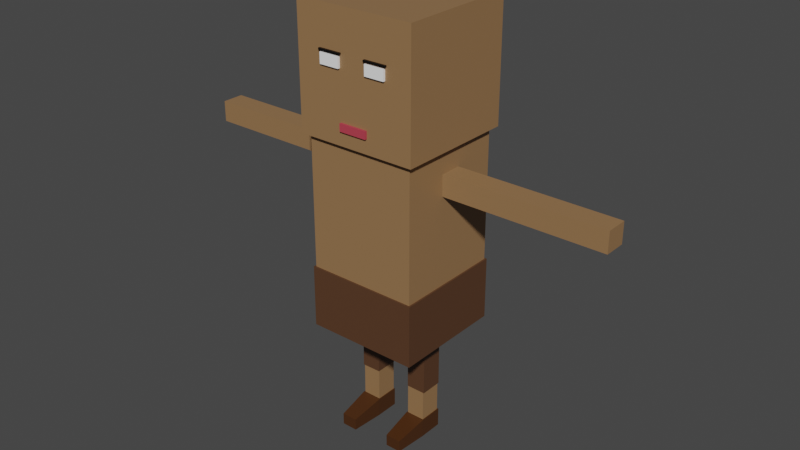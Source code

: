 # Source: Humanoid.blend  (saved by Blender 3.0.42; exported with 4.5.12 LTS)
import bpy
from mathutils import Matrix  # noqa: F401  (used for matrix-valued properties, if any)

bpy.ops.wm.read_factory_settings(use_empty=True)
scene = bpy.context.scene
scene.name = 'Scene'

# ---- collections
col_collection = bpy.data.collections.new('Collection'); scene.collection.children.link(col_collection)

# ---- materials (node trees are filled in below, after node groups)
mat_skin = bpy.data.materials.new('Skin')
mat_skin.alpha_threshold = 0.0
mat_skin.use_transparent_shadow = False
mat_skin.line_color = (0.0, 0.0, 0.0, 1.0)
mat_shoe = bpy.data.materials.new('Shoe')
mat_shoe.alpha_threshold = 0.0
mat_shoe.use_transparent_shadow = False
mat_shoe.line_color = (0.0, 0.0, 0.0, 1.0)
mat_eyes = bpy.data.materials.new('Eyes')
mat_eyes.alpha_threshold = 0.0
mat_eyes.use_transparent_shadow = False
mat_eyes.line_color = (0.0, 0.0, 0.0, 1.0)
mat_hair = bpy.data.materials.new('Hair')
mat_hair.use_transparent_shadow = False
mat_mouth = bpy.data.materials.new('Mouth')
mat_mouth.use_transparent_shadow = False
mat_trousers = bpy.data.materials.new('Trousers')
mat_trousers.use_transparent_shadow = False

# ---- material node trees
mat_skin.use_nodes = True; mat_skin.node_tree.nodes.clear()
_N = mat_skin.node_tree.nodes; _L = mat_skin.node_tree.links
n0 = _N.new('ShaderNodeOutputMaterial'); n0.name = 'Material Output'; n0.location = (300, 300)
n1 = _N.new('ShaderNodeBsdfPrincipled'); n1.name = 'Principled BSDF'; n1.location = (10, 300)
n1.distribution = 'GGX'
n1.subsurface_method = 'BURLEY'
n1.inputs[0].default_value = (0.3032, 0.1684, 0.07614, 1.0)
n1.inputs[2].default_value = 0.4
n1.inputs[3].default_value = 1.45
n1.inputs[27].default_value = (0.0, 0.0, 0.0, 1.0)
n1.inputs[28].default_value = 1.0
_L.new(n1.outputs[0], n0.inputs[0])
n0.is_active_output = True
mat_shoe.use_nodes = True; mat_shoe.node_tree.nodes.clear()
_N = mat_shoe.node_tree.nodes; _L = mat_shoe.node_tree.links
n0 = _N.new('ShaderNodeOutputMaterial'); n0.name = 'Material Output'; n0.location = (300, 300)
n1 = _N.new('ShaderNodeBsdfPrincipled'); n1.name = 'Principled BSDF'; n1.location = (10, 300)
n1.distribution = 'GGX'
n1.subsurface_method = 'BURLEY'
n1.inputs[0].default_value = (0.0668, 0.02357, 0.005738, 1.0)
n1.inputs[2].default_value = 0.4
n1.inputs[3].default_value = 1.45
n1.inputs[27].default_value = (0.0, 0.0, 0.0, 1.0)
n1.inputs[28].default_value = 1.0
_L.new(n1.outputs[0], n0.inputs[0])
n0.is_active_output = True
mat_eyes.use_nodes = True; mat_eyes.node_tree.nodes.clear()
_N = mat_eyes.node_tree.nodes; _L = mat_eyes.node_tree.links
n0 = _N.new('ShaderNodeOutputMaterial'); n0.name = 'Material Output'; n0.location = (300, 300)
n1 = _N.new('ShaderNodeBsdfPrincipled'); n1.name = 'Principled BSDF'; n1.location = (10, 300)
n1.distribution = 'GGX'
n1.subsurface_method = 'BURLEY'
n1.inputs[0].default_value = (1.0, 1.0, 1.0, 1.0)
n1.inputs[2].default_value = 0.4
n1.inputs[3].default_value = 1.45
n1.inputs[27].default_value = (0.0, 0.0, 0.0, 1.0)
n1.inputs[28].default_value = 1.0
_L.new(n1.outputs[0], n0.inputs[0])
n0.is_active_output = True
mat_hair.use_nodes = True; mat_hair.node_tree.nodes.clear()
_N = mat_hair.node_tree.nodes; _L = mat_hair.node_tree.links
n0 = _N.new('ShaderNodeBsdfPrincipled'); n0.name = 'Principled BSDF'; n0.location = (10, 300)
n0.distribution = 'GGX'
n0.subsurface_method = 'RANDOM_WALK_SKIN'
n0.inputs[0].default_value = (0.0, 0.0, 0.0, 1.0)
n0.inputs[3].default_value = 1.45
n0.inputs[27].default_value = (0.0, 0.0, 0.0, 1.0)
n0.inputs[28].default_value = 1.0
n1 = _N.new('ShaderNodeOutputMaterial'); n1.name = 'Material Output'; n1.location = (300, 300)
_L.new(n0.outputs[0], n1.inputs[0])
n1.is_active_output = True
mat_mouth.use_nodes = True; mat_mouth.node_tree.nodes.clear()
_N = mat_mouth.node_tree.nodes; _L = mat_mouth.node_tree.links
n0 = _N.new('ShaderNodeBsdfPrincipled'); n0.name = 'Principled BSDF'; n0.location = (10, 300)
n0.distribution = 'GGX'
n0.subsurface_method = 'RANDOM_WALK_SKIN'
n0.inputs[0].default_value = (0.5071, 0.05205, 0.07807, 1.0)
n0.inputs[3].default_value = 1.45
n0.inputs[27].default_value = (0.0, 0.0, 0.0, 1.0)
n0.inputs[28].default_value = 1.0
n1 = _N.new('ShaderNodeOutputMaterial'); n1.name = 'Material Output'; n1.location = (300, 300)
_L.new(n0.outputs[0], n1.inputs[0])
n1.is_active_output = True
mat_trousers.use_nodes = True; mat_trousers.node_tree.nodes.clear()
_N = mat_trousers.node_tree.nodes; _L = mat_trousers.node_tree.links
n0 = _N.new('ShaderNodeBsdfPrincipled'); n0.name = 'Principled BSDF'; n0.location = (10, 300)
n0.distribution = 'GGX'
n0.subsurface_method = 'RANDOM_WALK_SKIN'
n0.inputs[0].default_value = (0.09531, 0.04231, 0.01938, 1.0)
n0.inputs[3].default_value = 1.45
n0.inputs[27].default_value = (0.0, 0.0, 0.0, 1.0)
n0.inputs[28].default_value = 1.0
n1 = _N.new('ShaderNodeOutputMaterial'); n1.name = 'Material Output'; n1.location = (300, 300)
_L.new(n0.outputs[0], n1.inputs[0])
n1.is_active_output = True

# ---- world
world_world = bpy.data.worlds.new('World'); scene.world = world_world
world_world.use_nodes = True; world_world.node_tree.nodes.clear()
_N = world_world.node_tree.nodes; _L = world_world.node_tree.links
n0 = _N.new('ShaderNodeOutputWorld'); n0.name = 'World Output'; n0.location = (300, 300)
n1 = _N.new('ShaderNodeBackground'); n1.name = 'Background'; n1.location = (10, 300)
n1.inputs[0].default_value = (0.05088, 0.05088, 0.05088, 1.0)
_L.new(n1.outputs[0], n0.inputs[0])
n0.is_active_output = True
world_world.color = (0.05088, 0.05088, 0.05088)
world_world.use_sun_shadow = False
world_world.sun_shadow_jitter_overblur = 0.0

# ---- meshes
me_cube_011 = bpy.data.meshes.new('Cube.011')
me_cube_011.from_pydata([(0.3296, -0.5822, 2.944), (0.1356, -0.5822, 2.944), (0.3296, 0.5822, 4.109), (0.1356, 0.5822, 4.109), (0.5822, -0.5822, 2.944), (0.5822, -0.5822, 4.109), (0.5822, 0.5822, 2.944), (0.5822, 0.5822, 4.109), (0.3296, 0.5822, 2.944), (0.1356, 0.5822, 2.944), (0.3296, -0.5822, 4.109), (0.1356, -0.5822, 4.109), (0.5822, 0.5822, 3.151), (0.5822, -0.5822, 3.151), (0.3296, -0.5822, 3.151), (0.1356, -0.5822, 3.151), (0.1356, 0.5822, 3.151), (0.3296, 0.5822, 3.151), (0.5822, 0.5822, 3.08), (0.5822, -0.5822, 3.08), (0.3296, -0.5822, 3.08), (0.1356, -0.5822, 3.08), (0.1356, 0.5822, 3.08), (0.3296, 0.5822, 3.08), (0.5822, 0.5822, 3.606), (0.5822, -0.5822, 3.606), (0.3296, -0.5822, 3.606), (0.1356, -0.5822, 3.606), (0.1356, 0.5822, 3.606), (0.3296, 0.5822, 3.606), (0.5822, 0.5822, 3.707), (0.5822, -0.5822, 3.707), (0.3296, -0.5822, 3.707), (0.1356, -0.5822, 3.707), (0.1356, 0.5822, 3.707), (0.3296, 0.5822, 3.707), (0.3296, -0.5822, 3.707), (0.3296, -0.5822, 3.606), (0.1356, -0.5822, 3.707), (0.1356, -0.5822, 3.606), (0.5822, 0.5822, 3.72), (0.5822, -0.5822, 3.72), (0.3436, -0.5822, 3.72), (0.1229, -0.5822, 3.72), (0.1356, 0.5822, 3.72), (0.3296, 0.5822, 3.72), (0.5822, 0.5822, 3.736), (0.5822, -0.5822, 3.736), (0.3436, -0.5822, 3.736), (0.1229, -0.5822, 3.736), (0.1356, 0.5822, 3.736), (0.3296, 0.5822, 3.736), (0.3436, -0.6045, 3.72), (0.1229, -0.6045, 3.72), (0.5297, -0.5297, 1.07), (0.5297, -0.5297, 2.944), (0.5297, 0.5297, 1.07), (0.5297, 0.5297, 2.944), (0.1766, 0.5297, 2.944), (0.3531, 0.5297, 2.944), (0.1766, -0.5297, 1.07), (0.3531, -0.5297, 1.07), (0.3531, 0.5297, 1.07), (0.1766, 0.5297, 1.07), (0.3531, -0.5297, 2.944), (0.1766, -0.5297, 2.944), (0.5297, -0.3178, 1.07), (0.5297, -0.1059, 1.07), (0.5297, 0.1059, 1.07), (0.5297, 0.3178, 1.07), (0.5297, 0.3178, 2.944), (0.5297, 0.1059, 2.944), (0.5297, -0.1059, 2.944), (0.5297, -0.3178, 2.944), (0.3531, 0.3178, 2.944), (0.3531, 0.1059, 2.944), (0.3531, -0.1059, 2.944), (0.3531, -0.3178, 2.944), (0.1766, 0.3178, 2.944), (0.1766, 0.1059, 2.944), (0.1766, -0.1059, 2.944), (0.1766, -0.3178, 2.944), (0.1766, 0.3178, 1.07), (0.1766, 0.1059, 1.07), (0.1766, -0.1059, 1.07), (0.1766, -0.3178, 1.07), (0.3531, 0.3178, 1.07), (0.3531, 0.1059, 1.07), (0.3531, -0.1059, 1.07), (0.3531, -0.3178, 1.07), (0.1766, 0.1059, 0.1721), (0.1766, -0.1059, 0.1721), (0.3531, 0.1059, 0.1721), (0.3531, -0.1059, 0.1721), (0.5297, 0.5297, 2.722), (0.5297, -0.5297, 2.722), (0.3531, -0.5297, 2.722), (0.1766, -0.5297, 2.722), (0.1766, 0.5297, 2.722), (0.3531, 0.5297, 2.722), (0.5297, 0.3178, 2.722), (0.5297, 0.1059, 2.722), (0.5297, -0.1059, 2.722), (0.5297, -0.3178, 2.722), (0.5297, 0.5297, 2.523), (0.5297, -0.5297, 2.523), (0.3531, -0.5297, 2.523), (0.1766, -0.5297, 2.523), (0.1766, 0.5297, 2.523), (0.3531, 0.5297, 2.523), (0.5297, 0.3178, 2.523), (0.5297, 0.1059, 2.523), (0.5297, -0.1059, 2.523), (0.5297, -0.3178, 2.523), (2.081, 0.1059, 2.722), (2.081, -0.1059, 2.722), (2.081, 0.1059, 2.523), (2.081, -0.1059, 2.523), (1.305, 0.1059, 2.722), (1.305, 0.1059, 2.523), (1.305, -0.1059, 2.722), (1.305, -0.1059, 2.523), (1.922, 0.1059, 2.722), (1.922, -0.1059, 2.722), (1.922, -0.1059, 2.523), (1.922, 0.1059, 2.523), (0.3531, 0.1059, 0.4913), (0.1766, 0.1059, 0.4913), (0.1766, -0.1059, 0.4913), (0.3531, -0.1059, 0.4913), (-0.3296, -0.5822, 2.944), (-0.1356, -0.5822, 2.944), (-0.3296, 0.5822, 4.109), (-0.1356, 0.5822, 4.109), (-0.5822, -0.5822, 2.944), (-0.5822, -0.5822, 4.109), (-0.5822, 0.5822, 2.944), (-0.5822, 0.5822, 4.109), (0.0, 0.5822, 2.944), (0.0, 0.5822, 4.109), (0.0, -0.5822, 2.944), (0.0, -0.5822, 4.109), (-0.3296, 0.5822, 2.944), (-0.1356, 0.5822, 2.944), (-0.3296, -0.5822, 4.109), (-0.1356, -0.5822, 4.109), (-0.5822, 0.5822, 3.151), (-0.5822, -0.5822, 3.151), (0.0, -0.5822, 3.151), (0.0, 0.5822, 3.151), (-0.3296, -0.5822, 3.151), (-0.1356, -0.5822, 3.151), (-0.1356, 0.5822, 3.151), (-0.3296, 0.5822, 3.151), (-0.5822, 0.5822, 3.08), (-0.5822, -0.5822, 3.08), (0.0, -0.5822, 3.08), (0.0, 0.5822, 3.08), (-0.3296, -0.5822, 3.08), (-0.1356, -0.5822, 3.08), (-0.1356, 0.5822, 3.08), (-0.3296, 0.5822, 3.08), (-0.5822, 0.5822, 3.606), (-0.5822, -0.5822, 3.606), (0.0, -0.5822, 3.606), (0.0, 0.5822, 3.606), (-0.3296, -0.5822, 3.606), (-0.1356, -0.5822, 3.606), (-0.1356, 0.5822, 3.606), (-0.3296, 0.5822, 3.606), (-0.5822, 0.5822, 3.707), (-0.5822, -0.5822, 3.707), (0.0, -0.5822, 3.707), (0.0, 0.5822, 3.707), (-0.3296, -0.5822, 3.707), (-0.1356, -0.5822, 3.707), (-0.1356, 0.5822, 3.707), (-0.3296, 0.5822, 3.707), (-0.3296, -0.5822, 3.707), (-0.3296, -0.5822, 3.606), (-0.1356, -0.5822, 3.707), (-0.1356, -0.5822, 3.606), (-0.5822, 0.5822, 3.72), (-0.5822, -0.5822, 3.72), (0.0, -0.5822, 3.72), (0.0, 0.5822, 3.72), (-0.3436, -0.5822, 3.72), (-0.1229, -0.5822, 3.72), (-0.1356, 0.5822, 3.72), (-0.3296, 0.5822, 3.72), (-0.5822, 0.5822, 3.736), (-0.5822, -0.5822, 3.736), (0.0, -0.5822, 3.736), (0.0, 0.5822, 3.736), (-0.3436, -0.5822, 3.736), (-0.1229, -0.5822, 3.736), (-0.1356, 0.5822, 3.736), (-0.3296, 0.5822, 3.736), (-0.5297, -0.5297, 1.07), (-0.5297, -0.5297, 2.944), (-0.5297, 0.5297, 1.07), (-0.5297, 0.5297, 2.944), (0.0, 0.5297, 1.07), (0.0, 0.5297, 2.944), (0.0, -0.5297, 1.07), (0.0, -0.5297, 2.944), (-0.1766, 0.5297, 2.944), (-0.3531, 0.5297, 2.944), (-0.1766, -0.5297, 1.07), (-0.3531, -0.5297, 1.07), (-0.3531, 0.5297, 1.07), (-0.1766, 0.5297, 1.07), (-0.3531, -0.5297, 2.944), (-0.1766, -0.5297, 2.944), (-0.5297, -0.3178, 1.07), (-0.5297, -0.1059, 1.07), (-0.5297, 0.1059, 1.07), (-0.5297, 0.3178, 1.07), (-0.5297, 0.3178, 2.944), (-0.5297, 0.1059, 2.944), (-0.5297, -0.1059, 2.944), (-0.5297, -0.3178, 2.944), (0.0, 0.3178, 2.944), (0.0, 0.1059, 2.944), (0.0, -0.1059, 2.944), (0.0, -0.3178, 2.944), (0.0, 0.3178, 1.07), (0.0, 0.1059, 1.07), (0.0, -0.1059, 1.07), (0.0, -0.3178, 1.07), (-0.3531, 0.3178, 2.944), (-0.3531, 0.1059, 2.944), (-0.3531, -0.1059, 2.944), (-0.3531, -0.3178, 2.944), (-0.1766, 0.3178, 2.944), (-0.1766, 0.1059, 2.944), (-0.1766, -0.1059, 2.944), (-0.1766, -0.3178, 2.944), (-0.1766, 0.3178, 1.07), (-0.1766, 0.1059, 1.07), (-0.1766, -0.1059, 1.07), (-0.1766, -0.3178, 1.07), (-0.3531, 0.3178, 1.07), (-0.3531, 0.1059, 1.07), (-0.3531, -0.1059, 1.07), (-0.3531, -0.3178, 1.07), (-0.1766, 0.1059, 0.1721), (-0.1766, -0.1059, 0.1721), (-0.3531, 0.1059, 0.1721), (-0.3531, -0.1059, 0.1721), (-0.5297, 0.5297, 2.722), (-0.5297, -0.5297, 2.722), (0.0, -0.5297, 2.722), (0.0, 0.5297, 2.722), (-0.3531, -0.5297, 2.722), (-0.1766, -0.5297, 2.722), (-0.1766, 0.5297, 2.722), (-0.3531, 0.5297, 2.722), (-0.5297, 0.3178, 2.722), (-0.5297, 0.1059, 2.722), (-0.5297, -0.1059, 2.722), (-0.5297, -0.3178, 2.722), (-0.5297, 0.5297, 2.523), (-0.5297, -0.5297, 2.523), (0.0, -0.5297, 2.523), (0.0, 0.5297, 2.523), (-0.3531, -0.5297, 2.523), (-0.1766, -0.5297, 2.523), (-0.1766, 0.5297, 2.523), (-0.3531, 0.5297, 2.523), (-0.5297, 0.3178, 2.523), (-0.5297, 0.1059, 2.523), (-0.5297, -0.1059, 2.523), (-0.5297, -0.3178, 2.523), (-2.081, 0.1059, 2.722), (-2.081, -0.1059, 2.722), (-2.081, 0.1059, 2.523), (-2.081, -0.1059, 2.523), (-1.305, 0.1059, 2.722), (-1.305, 0.1059, 2.523), (-1.305, -0.1059, 2.722), (-1.305, -0.1059, 2.523), (-1.922, 0.1059, 2.722), (-1.922, -0.1059, 2.722), (-1.922, -0.1059, 2.523), (-1.922, 0.1059, 2.523), (-0.3531, 0.1059, 0.4913), (-0.1766, 0.1059, 0.4913), (-0.1766, -0.1059, 0.4913), (-0.3531, -0.1059, 0.4913)], [], [(2, 3, 11, 10), (51, 2, 7, 46), (46, 7, 5, 47), (7, 2, 10, 5), (8, 6, 4, 0), (48, 10, 11, 49), (3, 139, 141, 11), (138, 9, 1, 140), (49, 11, 141, 192), (47, 5, 10, 48), (9, 8, 0, 1), (193, 139, 3, 50), (50, 3, 2, 51), (22, 16, 17, 23), (157, 149, 16, 22), (19, 13, 14, 20), (20, 14, 15, 21), (18, 12, 13, 19), (23, 17, 12, 18), (8, 23, 18, 6), (6, 18, 19, 4), (0, 20, 21, 1), (1, 21, 156, 140), (4, 19, 20, 0), (138, 157, 22, 9), (9, 22, 23, 8), (16, 28, 29, 17), (149, 165, 28, 16), (13, 25, 26, 14), (15, 27, 164, 148), (14, 26, 27, 15), (12, 24, 25, 13), (17, 29, 24, 12), (28, 34, 35, 29), (165, 173, 34, 28), (25, 31, 32, 26), (27, 33, 172, 164), (33, 27, 39, 38), (24, 30, 31, 25), (29, 35, 30, 24), (32, 33, 38, 36), (27, 26, 37, 39), (26, 32, 36, 37), (34, 44, 45, 35), (173, 185, 44, 34), (31, 41, 42, 32), (33, 43, 184, 172), (32, 42, 43, 33), (30, 40, 41, 31), (35, 45, 40, 30), (44, 50, 51, 45), (185, 193, 50, 44), (41, 47, 48, 42), (43, 49, 192, 184), (40, 46, 47, 41), (45, 51, 46, 40), (43, 42, 52, 53), (99, 59, 57, 94), (103, 73, 55, 95), (89, 66, 54, 61), (81, 225, 205, 65), (97, 65, 205, 252), (95, 55, 64, 96), (96, 64, 65, 97), (73, 77, 64, 55), (77, 81, 65, 64), (229, 85, 60, 204), (85, 89, 61, 60), (253, 203, 58, 98), (98, 58, 59, 99), (63, 62, 86, 82), (82, 86, 87, 83), (127, 126, 92, 90), (84, 88, 89, 85), (202, 63, 82, 226), (226, 82, 83, 227), (227, 83, 84, 228), (228, 84, 85, 229), (59, 58, 78, 74), (74, 78, 79, 75), (75, 79, 80, 76), (76, 80, 81, 77), (57, 59, 74, 70), (70, 74, 75, 71), (71, 75, 76, 72), (72, 76, 77, 73), (58, 203, 222, 78), (78, 222, 223, 79), (79, 223, 224, 80), (80, 224, 225, 81), (62, 56, 69, 86), (86, 69, 68, 87), (87, 68, 67, 88), (88, 67, 66, 89), (94, 57, 70, 100), (100, 70, 71, 101), (101, 71, 72, 102), (102, 72, 73, 103), (129, 128, 91, 93), (126, 129, 93, 92), (128, 127, 90, 91), (112, 102, 103, 113), (125, 122, 114, 116), (110, 100, 101, 111), (104, 94, 100, 110), (108, 98, 99, 109), (265, 253, 98, 108), (106, 96, 97, 107), (105, 95, 96, 106), (107, 97, 252, 264), (113, 103, 95, 105), (109, 99, 94, 104), (62, 109, 104, 56), (66, 113, 105, 54), (60, 107, 264, 204), (54, 105, 106, 61), (61, 106, 107, 60), (202, 265, 108, 63), (63, 108, 109, 62), (56, 104, 110, 69), (69, 110, 111, 68), (68, 111, 112, 67), (67, 112, 113, 66), (116, 114, 115, 117), (122, 123, 115, 114), (123, 124, 117, 115), (124, 125, 116, 117), (112, 111, 119, 121), (102, 112, 121, 120), (101, 102, 120, 118), (111, 101, 118, 119), (121, 119, 125, 124), (120, 121, 124, 123), (118, 120, 123, 122), (119, 118, 122, 125), (84, 83, 127, 128), (87, 88, 129, 126), (88, 84, 128, 129), (83, 87, 126, 127), (132, 144, 145, 133), (197, 190, 137, 132), (190, 191, 135, 137), (137, 135, 144, 132), (142, 130, 134, 136), (194, 195, 145, 144), (133, 145, 141, 139), (138, 140, 131, 143), (195, 192, 141, 145), (191, 194, 144, 135), (143, 131, 130, 142), (193, 196, 133, 139), (196, 197, 132, 133), (160, 161, 153, 152), (157, 160, 152, 149), (155, 158, 150, 147), (158, 159, 151, 150), (154, 155, 147, 146), (161, 154, 146, 153), (142, 136, 154, 161), (136, 134, 155, 154), (130, 131, 159, 158), (131, 140, 156, 159), (134, 130, 158, 155), (138, 143, 160, 157), (143, 142, 161, 160), (152, 153, 169, 168), (149, 152, 168, 165), (147, 150, 166, 163), (151, 148, 164, 167), (150, 151, 167, 166), (146, 147, 163, 162), (153, 146, 162, 169), (168, 169, 177, 176), (165, 168, 176, 173), (163, 166, 174, 171), (167, 164, 172, 175), (175, 180, 181, 167), (162, 163, 171, 170), (169, 162, 170, 177), (174, 178, 180, 175), (167, 181, 179, 166), (166, 179, 178, 174), (176, 177, 189, 188), (173, 176, 188, 185), (171, 174, 186, 183), (175, 172, 184, 187), (174, 175, 187, 186), (170, 171, 183, 182), (177, 170, 182, 189), (188, 189, 197, 196), (185, 188, 196, 193), (183, 186, 194, 191), (187, 184, 192, 195), (182, 183, 191, 190), (189, 182, 190, 197), (257, 250, 201, 207), (261, 251, 199, 221), (245, 209, 198, 214), (237, 213, 205, 225), (255, 252, 205, 213), (251, 254, 212, 199), (254, 255, 213, 212), (221, 199, 212, 233), (233, 212, 213, 237), (229, 204, 208, 241), (241, 208, 209, 245), (253, 256, 206, 203), (256, 257, 207, 206), (211, 238, 242, 210), (238, 239, 243, 242), (287, 246, 248, 286), (240, 241, 245, 244), (202, 226, 238, 211), (226, 227, 239, 238), (227, 228, 240, 239), (228, 229, 241, 240), (207, 230, 234, 206), (230, 231, 235, 234), (231, 232, 236, 235), (232, 233, 237, 236), (201, 218, 230, 207), (218, 219, 231, 230), (219, 220, 232, 231), (220, 221, 233, 232), (206, 234, 222, 203), (234, 235, 223, 222), (235, 236, 224, 223), (236, 237, 225, 224), (210, 242, 217, 200), (242, 243, 216, 217), (243, 244, 215, 216), (244, 245, 214, 215), (250, 258, 218, 201), (258, 259, 219, 218), (259, 260, 220, 219), (260, 261, 221, 220), (289, 249, 247, 288), (286, 248, 249, 289), (288, 247, 246, 287), (272, 273, 261, 260), (285, 276, 274, 282), (270, 271, 259, 258), (262, 270, 258, 250), (268, 269, 257, 256), (265, 268, 256, 253), (266, 267, 255, 254), (263, 266, 254, 251), (267, 264, 252, 255), (273, 263, 251, 261), (269, 262, 250, 257), (210, 200, 262, 269), (214, 198, 263, 273), (208, 204, 264, 267), (198, 209, 266, 263), (209, 208, 267, 266), (202, 211, 268, 265), (211, 210, 269, 268), (200, 217, 270, 262), (217, 216, 271, 270), (216, 215, 272, 271), (215, 214, 273, 272), (276, 277, 275, 274), (282, 274, 275, 283), (283, 275, 277, 284), (284, 277, 276, 285), (272, 281, 279, 271), (260, 280, 281, 272), (259, 278, 280, 260), (271, 279, 278, 259), (281, 284, 285, 279), (280, 283, 284, 281), (278, 282, 283, 280), (279, 285, 282, 278), (240, 288, 287, 239), (243, 286, 289, 244), (244, 289, 288, 240), (239, 287, 286, 243)])
_uv = me_cube_011.uv_layers.new(name='UVMap')
_uv.uv.foreach_set('vector', [0.6792, 0.5, 0.7209, 0.5, 0.7209, 0.75, 0.6792, 0.75, 0.5535, 0.4458, 0.625, 0.4458, 0.625, 0.5, 0.5535, 0.5, 0.5535, 0.5, 0.625, 0.5, 0.625, 0.75, 0.5535, 0.75, 0.625, 0.5, 0.6792, 0.5, 0.6792, 0.75, 0.625, 0.75, 0.3208, 0.5, 0.375, 0.5, 0.375, 0.75, 0.3208, 0.75, 0.5535, 0.8042, 0.625, 0.8042, 0.625, 0.8459, 0.5535, 0.8459, 0.7209, 0.5, 0.75, 0.5, 0.75, 0.75, 0.7209, 0.75, 0.25, 0.5, 0.2791, 0.5, 0.2791, 0.75, 0.25, 0.75, 0.5535, 0.8459, 0.625, 0.8459, 0.625, 0.875, 0.5535, 0.875, 0.5535, 0.75, 0.625, 0.75, 0.625, 0.8042, 0.5535, 0.8042, 0.2791, 0.5, 0.3208, 0.5, 0.3208, 0.75, 0.2791, 0.75, 0.5535, 0.375, 0.625, 0.375, 0.625, 0.4041, 0.5535, 0.4041, 0.5535, 0.4041, 0.625, 0.4041, 0.625, 0.4458, 0.5535, 0.4458, 0.4222, 0.4041, 0.4375, 0.4041, 0.4375, 0.4458, 0.4222, 0.4458, 0.4222, 0.375, 0.4375, 0.375, 0.4375, 0.4041, 0.4222, 0.4041, 0.4222, 0.75, 0.4375, 0.75, 0.4375, 0.8042, 0.4222, 0.8042, 0.4222, 0.8042, 0.4375, 0.8042, 0.4375, 0.8459, 0.4222, 0.8459, 0.4222, 0.5, 0.4375, 0.5, 0.4375, 0.75, 0.4222, 0.75, 0.4222, 0.4458, 0.4375, 0.4458, 0.4375, 0.5, 0.4222, 0.5, 0.375, 0.4458, 0.4222, 0.4458, 0.4222, 0.5, 0.375, 0.5, 0.375, 0.5, 0.4222, 0.5, 0.4222, 0.75, 0.375, 0.75, 0.375, 0.8042, 0.4222, 0.8042, 0.4222, 0.8459, 0.375, 0.8459, 0.375, 0.8459, 0.4222, 0.8459, 0.4222, 0.875, 0.375, 0.875, 0.375, 0.75, 0.4222, 0.75, 0.4222, 0.8042, 0.375, 0.8042, 0.375, 0.375, 0.4222, 0.375, 0.4222, 0.4041, 0.375, 0.4041, 0.375, 0.4041, 0.4222, 0.4041, 0.4222, 0.4458, 0.375, 0.4458, 0.4375, 0.4041, 0.5266, 0.4041, 0.5266, 0.4458, 0.4375, 0.4458, 0.4375, 0.375, 0.5266, 0.375, 0.5266, 0.4041, 0.4375, 0.4041, 0.4375, 0.75, 0.5266, 0.75, 0.5266, 0.8042, 0.4375, 0.8042, 0.4375, 0.8459, 0.5266, 0.8459, 0.5266, 0.875, 0.4375, 0.875, 0.4375, 0.8042, 0.5266, 0.8042, 0.5266, 0.8459, 0.4375, 0.8459, 0.4375, 0.5, 0.5266, 0.5, 0.5266, 0.75, 0.4375, 0.75, 0.4375, 0.4458, 0.5266, 0.4458, 0.5266, 0.5, 0.4375, 0.5, 0.5266, 0.4041, 0.5463, 0.4041, 0.5463, 0.4458, 0.5266, 0.4458, 0.5266, 0.375, 0.5463, 0.375, 0.5463, 0.4041, 0.5266, 0.4041, 0.5266, 0.75, 0.5463, 0.75, 0.5463, 0.8042, 0.5266, 0.8042, 0.5266, 0.8459, 0.5463, 0.8459, 0.5463, 0.875, 0.5266, 0.875, 0.5463, 0.8459, 0.5266, 0.8459, 0.5266, 0.8459, 0.5463, 0.8459, 0.5266, 0.5, 0.5463, 0.5, 0.5463, 0.75, 0.5266, 0.75, 0.5266, 0.4458, 0.5463, 0.4458, 0.5463, 0.5, 0.5266, 0.5, 0.5463, 0.8042, 0.5463, 0.8459, 0.5463, 0.8459, 0.5463, 0.8042, 0.5266, 0.8459, 0.5266, 0.8042, 0.5266, 0.8042, 0.5266, 0.8459, 0.5266, 0.8042, 0.5463, 0.8042, 0.5463, 0.8042, 0.5266, 0.8042, 0.5463, 0.4041, 0.5489, 0.4041, 0.5489, 0.4458, 0.5463, 0.4458, 0.5463, 0.375, 0.5489, 0.375, 0.5489, 0.4041, 0.5463, 0.4041, 0.5463, 0.75, 0.5489, 0.75, 0.5489, 0.8042, 0.5463, 0.8042, 0.5463, 0.8459, 0.5489, 0.8459, 0.5489, 0.875, 0.5463, 0.875, 0.5463, 0.8042, 0.5489, 0.8042, 0.5489, 0.8459, 0.5463, 0.8459, 0.5463, 0.5, 0.5489, 0.5, 0.5489, 0.75, 0.5463, 0.75, 0.5463, 0.4458, 0.5489, 0.4458, 0.5489, 0.5, 0.5463, 0.5, 0.5489, 0.4041, 0.5535, 0.4041, 0.5535, 0.4458, 0.5489, 0.4458, 0.5489, 0.375, 0.5535, 0.375, 0.5535, 0.4041, 0.5489, 0.4041, 0.5489, 0.75, 0.5535, 0.75, 0.5535, 0.8042, 0.5489, 0.8042, 0.5489, 0.8459, 0.5535, 0.8459, 0.5535, 0.875, 0.5489, 0.875, 0.5489, 0.5, 0.5535, 0.5, 0.5535, 0.75, 0.5489, 0.75, 0.5489, 0.4458, 0.5535, 0.4458, 0.5535, 0.5, 0.5489, 0.5, 0.5489, 0.8459, 0.5489, 0.8042, 0.5489, 0.8042, 0.5489, 0.8459, 0.5901, 0.4583, 0.625, 0.4583, 0.625, 0.5, 0.5901, 0.5, 0.5901, 0.7, 0.625, 0.7, 0.625, 0.75, 0.5901, 0.75, 0.3333, 0.7, 0.375, 0.7, 0.375, 0.75, 0.3333, 0.75, 0.7083, 0.7, 0.75, 0.7, 0.75, 0.75, 0.7083, 0.75, 0.5901, 0.8333, 0.625, 0.8333, 0.625, 0.875, 0.5901, 0.875, 0.5901, 0.75, 0.625, 0.75, 0.625, 0.7917, 0.5901, 0.7917, 0.5901, 0.7917, 0.625, 0.7917, 0.625, 0.8333, 0.5901, 0.8333, 0.625, 0.7, 0.6667, 0.7, 0.6667, 0.75, 0.625, 0.75, 0.6667, 0.7, 0.7083, 0.7, 0.7083, 0.75, 0.6667, 0.75, 0.25, 0.7, 0.2917, 0.7, 0.2917, 0.75, 0.25, 0.75, 0.2917, 0.7, 0.3333, 0.7, 0.3333, 0.75, 0.2917, 0.75, 0.5901, 0.375, 0.625, 0.375, 0.625, 0.4167, 0.5901, 0.4167, 0.5901, 0.4167, 0.625, 0.4167, 0.625, 0.4583, 0.5901, 0.4583, 0.2917, 0.5, 0.3333, 0.5, 0.3333, 0.55, 0.2917, 0.55, 0.2917, 0.55, 0.3333, 0.55, 0.3333, 0.6, 0.2917, 0.6, 0.2917, 0.6, 0.3333, 0.6, 0.3333, 0.6, 0.2917, 0.6, 0.2917, 0.65, 0.3333, 0.65, 0.3333, 0.7, 0.2917, 0.7, 0.25, 0.5, 0.2917, 0.5, 0.2917, 0.55, 0.25, 0.55, 0.25, 0.55, 0.2917, 0.55, 0.2917, 0.6, 0.25, 0.6, 0.25, 0.6, 0.2917, 0.6, 0.2917, 0.65, 0.25, 0.65, 0.25, 0.65, 0.2917, 0.65, 0.2917, 0.7, 0.25, 0.7, 0.6667, 0.5, 0.7083, 0.5, 0.7083, 0.55, 0.6667, 0.55, 0.6667, 0.55, 0.7083, 0.55, 0.7083, 0.6, 0.6667, 0.6, 0.6667, 0.6, 0.7083, 0.6, 0.7083, 0.65, 0.6667, 0.65, 0.6667, 0.65, 0.7083, 0.65, 0.7083, 0.7, 0.6667, 0.7, 0.625, 0.5, 0.6667, 0.5, 0.6667, 0.55, 0.625, 0.55, 0.625, 0.55, 0.6667, 0.55, 0.6667, 0.6, 0.625, 0.6, 0.625, 0.6, 0.6667, 0.6, 0.6667, 0.65, 0.625, 0.65, 0.625, 0.65, 0.6667, 0.65, 0.6667, 0.7, 0.625, 0.7, 0.7083, 0.5, 0.75, 0.5, 0.75, 0.55, 0.7083, 0.55, 0.7083, 0.55, 0.75, 0.55, 0.75, 0.6, 0.7083, 0.6, 0.7083, 0.6, 0.75, 0.6, 0.75, 0.65, 0.7083, 0.65, 0.7083, 0.65, 0.75, 0.65, 0.75, 0.7, 0.7083, 0.7, 0.3333, 0.5, 0.375, 0.5, 0.375, 0.55, 0.3333, 0.55, 0.3333, 0.55, 0.375, 0.55, 0.375, 0.6, 0.3333, 0.6, 0.3333, 0.6, 0.375, 0.6, 0.375, 0.65, 0.3333, 0.65, 0.3333, 0.65, 0.375, 0.65, 0.375, 0.7, 0.3333, 0.7, 0.5901, 0.5, 0.625, 0.5, 0.625, 0.55, 0.5901, 0.55, 0.5901, 0.55, 0.625, 0.55, 0.625, 0.6, 0.5901, 0.6, 0.5901, 0.6, 0.625, 0.6, 0.625, 0.65, 0.5901, 0.65, 0.5901, 0.65, 0.625, 0.65, 0.625, 0.7, 0.5901, 0.7, 0.3333, 0.65, 0.2917, 0.65, 0.2917, 0.65, 0.3333, 0.65, 0.3333, 0.6, 0.3333, 0.65, 0.3333, 0.65, 0.3333, 0.6, 0.2917, 0.65, 0.2917, 0.6, 0.2917, 0.6, 0.2917, 0.65, 0.5587, 0.65, 0.5901, 0.65, 0.5901, 0.7, 0.5587, 0.7, 0.5587, 0.6, 0.5901, 0.6, 0.5901, 0.6, 0.5587, 0.6, 0.5587, 0.55, 0.5901, 0.55, 0.5901, 0.6, 0.5587, 0.6, 0.5587, 0.5, 0.5901, 0.5, 0.5901, 0.55, 0.5587, 0.55, 0.5587, 0.4167, 0.5901, 0.4167, 0.5901, 0.4583, 0.5587, 0.4583, 0.5587, 0.375, 0.5901, 0.375, 0.5901, 0.4167, 0.5587, 0.4167, 0.5587, 0.7917, 0.5901, 0.7917, 0.5901, 0.8333, 0.5587, 0.8333, 0.5587, 0.75, 0.5901, 0.75, 0.5901, 0.7917, 0.5587, 0.7917, 0.5587, 0.8333, 0.5901, 0.8333, 0.5901, 0.875, 0.5587, 0.875, 0.5587, 0.7, 0.5901, 0.7, 0.5901, 0.75, 0.5587, 0.75, 0.5587, 0.4583, 0.5901, 0.4583, 0.5901, 0.5, 0.5587, 0.5, 0.375, 0.4583, 0.5587, 0.4583, 0.5587, 0.5, 0.375, 0.5, 0.375, 0.7, 0.5587, 0.7, 0.5587, 0.75, 0.375, 0.75, 0.375, 0.8333, 0.5587, 0.8333, 0.5587, 0.875, 0.375, 0.875, 0.375, 0.75, 0.5587, 0.75, 0.5587, 0.7917, 0.375, 0.7917, 0.375, 0.7917, 0.5587, 0.7917, 0.5587, 0.8333, 0.375, 0.8333, 0.375, 0.375, 0.5587, 0.375, 0.5587, 0.4167, 0.375, 0.4167, 0.375, 0.4167, 0.5587, 0.4167, 0.5587, 0.4583, 0.375, 0.4583, 0.375, 0.5, 0.5587, 0.5, 0.5587, 0.55, 0.375, 0.55, 0.375, 0.55, 0.5587, 0.55, 0.5587, 0.6, 0.375, 0.6, 0.375, 0.6, 0.5587, 0.6, 0.5587, 0.65, 0.375, 0.65, 0.375, 0.65, 0.5587, 0.65, 0.5587, 0.7, 0.375, 0.7, 0.5587, 0.6, 0.5901, 0.6, 0.5901, 0.65, 0.5587, 0.65, 0.5901, 0.6, 0.5901, 0.65, 0.5901, 0.65, 0.5901, 0.6, 0.5901, 0.65, 0.5587, 0.65, 0.5587, 0.65, 0.5901, 0.65, 0.5587, 0.65, 0.5587, 0.6, 0.5587, 0.6, 0.5587, 0.65, 0.5587, 0.65, 0.5587, 0.6, 0.5587, 0.6, 0.5587, 0.65, 0.5901, 0.65, 0.5587, 0.65, 0.5587, 0.65, 0.5901, 0.65, 0.5901, 0.6, 0.5901, 0.65, 0.5901, 0.65, 0.5901, 0.6, 0.5587, 0.6, 0.5901, 0.6, 0.5901, 0.6, 0.5587, 0.6, 0.5587, 0.65, 0.5587, 0.6, 0.5587, 0.6, 0.5587, 0.65, 0.5901, 0.65, 0.5587, 0.65, 0.5587, 0.65, 0.5901, 0.65, 0.5901, 0.6, 0.5901, 0.65, 0.5901, 0.65, 0.5901, 0.6, 0.5587, 0.6, 0.5901, 0.6, 0.5901, 0.6, 0.5587, 0.6, 0.2917, 0.65, 0.2917, 0.6, 0.2917, 0.6, 0.2917, 0.65, 0.3333, 0.6, 0.3333, 0.65, 0.3333, 0.65, 0.3333, 0.6, 0.3333, 0.65, 0.2917, 0.65, 0.2917, 0.65, 0.3333, 0.65, 0.2917, 0.6, 0.3333, 0.6, 0.3333, 0.6, 0.2917, 0.6, 0.6792, 0.5, 0.6792, 0.75, 0.7209, 0.75, 0.7209, 0.5, 0.5535, 0.4458, 0.5535, 0.5, 0.625, 0.5, 0.625, 0.4458, 0.5535, 0.5, 0.5535, 0.75, 0.625, 0.75, 0.625, 0.5, 0.625, 0.5, 0.625, 0.75, 0.6792, 0.75, 0.6792, 0.5, 0.3208, 0.5, 0.3208, 0.75, 0.375, 0.75, 0.375, 0.5, 0.5535, 0.8042, 0.5535, 0.8459, 0.625, 0.8459, 0.625, 0.8042, 0.7209, 0.5, 0.7209, 0.75, 0.75, 0.75, 0.75, 0.5, 0.25, 0.5, 0.25, 0.75, 0.2791, 0.75, 0.2791, 0.5, 0.5535, 0.8459, 0.5535, 0.875, 0.625, 0.875, 0.625, 0.8459, 0.5535, 0.75, 0.5535, 0.8042, 0.625, 0.8042, 0.625, 0.75, 0.2791, 0.5, 0.2791, 0.75, 0.3208, 0.75, 0.3208, 0.5, 0.5535, 0.375, 0.5535, 0.4041, 0.625, 0.4041, 0.625, 0.375, 0.5535, 0.4041, 0.5535, 0.4458, 0.625, 0.4458, 0.625, 0.4041, 0.4222, 0.4041, 0.4222, 0.4458, 0.4375, 0.4458, 0.4375, 0.4041, 0.4222, 0.375, 0.4222, 0.4041, 0.4375, 0.4041, 0.4375, 0.375, 0.4222, 0.75, 0.4222, 0.8042, 0.4375, 0.8042, 0.4375, 0.75, 0.4222, 0.8042, 0.4222, 0.8459, 0.4375, 0.8459, 0.4375, 0.8042, 0.4222, 0.5, 0.4222, 0.75, 0.4375, 0.75, 0.4375, 0.5, 0.4222, 0.4458, 0.4222, 0.5, 0.4375, 0.5, 0.4375, 0.4458, 0.375, 0.4458, 0.375, 0.5, 0.4222, 0.5, 0.4222, 0.4458, 0.375, 0.5, 0.375, 0.75, 0.4222, 0.75, 0.4222, 0.5, 0.375, 0.8042, 0.375, 0.8459, 0.4222, 0.8459, 0.4222, 0.8042, 0.375, 0.8459, 0.375, 0.875, 0.4222, 0.875, 0.4222, 0.8459, 0.375, 0.75, 0.375, 0.8042, 0.4222, 0.8042, 0.4222, 0.75, 0.375, 0.375, 0.375, 0.4041, 0.4222, 0.4041, 0.4222, 0.375, 0.375, 0.4041, 0.375, 0.4458, 0.4222, 0.4458, 0.4222, 0.4041, 0.4375, 0.4041, 0.4375, 0.4458, 0.5266, 0.4458, 0.5266, 0.4041, 0.4375, 0.375, 0.4375, 0.4041, 0.5266, 0.4041, 0.5266, 0.375, 0.4375, 0.75, 0.4375, 0.8042, 0.5266, 0.8042, 0.5266, 0.75, 0.4375, 0.8459, 0.4375, 0.875, 0.5266, 0.875, 0.5266, 0.8459, 0.4375, 0.8042, 0.4375, 0.8459, 0.5266, 0.8459, 0.5266, 0.8042, 0.4375, 0.5, 0.4375, 0.75, 0.5266, 0.75, 0.5266, 0.5, 0.4375, 0.4458, 0.4375, 0.5, 0.5266, 0.5, 0.5266, 0.4458, 0.5266, 0.4041, 0.5266, 0.4458, 0.5463, 0.4458, 0.5463, 0.4041, 0.5266, 0.375, 0.5266, 0.4041, 0.5463, 0.4041, 0.5463, 0.375, 0.5266, 0.75, 0.5266, 0.8042, 0.5463, 0.8042, 0.5463, 0.75, 0.5266, 0.8459, 0.5266, 0.875, 0.5463, 0.875, 0.5463, 0.8459, 0.5463, 0.8459, 0.5463, 0.8459, 0.5266, 0.8459, 0.5266, 0.8459, 0.5266, 0.5, 0.5266, 0.75, 0.5463, 0.75, 0.5463, 0.5, 0.5266, 0.4458, 0.5266, 0.5, 0.5463, 0.5, 0.5463, 0.4458, 0.5463, 0.8042, 0.5463, 0.8042, 0.5463, 0.8459, 0.5463, 0.8459, 0.5266, 0.8459, 0.5266, 0.8459, 0.5266, 0.8042, 0.5266, 0.8042, 0.5266, 0.8042, 0.5266, 0.8042, 0.5463, 0.8042, 0.5463, 0.8042, 0.5463, 0.4041, 0.5463, 0.4458, 0.5489, 0.4458, 0.5489, 0.4041, 0.5463, 0.375, 0.5463, 0.4041, 0.5489, 0.4041, 0.5489, 0.375, 0.5463, 0.75, 0.5463, 0.8042, 0.5489, 0.8042, 0.5489, 0.75, 0.5463, 0.8459, 0.5463, 0.875, 0.5489, 0.875, 0.5489, 0.8459, 0.5463, 0.8042, 0.5463, 0.8459, 0.5489, 0.8459, 0.5489, 0.8042, 0.5463, 0.5, 0.5463, 0.75, 0.5489, 0.75, 0.5489, 0.5, 0.5463, 0.4458, 0.5463, 0.5, 0.5489, 0.5, 0.5489, 0.4458, 0.5489, 0.4041, 0.5489, 0.4458, 0.5535, 0.4458, 0.5535, 0.4041, 0.5489, 0.375, 0.5489, 0.4041, 0.5535, 0.4041, 0.5535, 0.375, 0.5489, 0.75, 0.5489, 0.8042, 0.5535, 0.8042, 0.5535, 0.75, 0.5489, 0.8459, 0.5489, 0.875, 0.5535, 0.875, 0.5535, 0.8459, 0.5489, 0.5, 0.5489, 0.75, 0.5535, 0.75, 0.5535, 0.5, 0.5489, 0.4458, 0.5489, 0.5, 0.5535, 0.5, 0.5535, 0.4458, 0.5901, 0.4583, 0.5901, 0.5, 0.625, 0.5, 0.625, 0.4583, 0.5901, 0.7, 0.5901, 0.75, 0.625, 0.75, 0.625, 0.7, 0.3333, 0.7, 0.3333, 0.75, 0.375, 0.75, 0.375, 0.7, 0.7083, 0.7, 0.7083, 0.75, 0.75, 0.75, 0.75, 0.7, 0.5901, 0.8333, 0.5901, 0.875, 0.625, 0.875, 0.625, 0.8333, 0.5901, 0.75, 0.5901, 0.7917, 0.625, 0.7917, 0.625, 0.75, 0.5901, 0.7917, 0.5901, 0.8333, 0.625, 0.8333, 0.625, 0.7917, 0.625, 0.7, 0.625, 0.75, 0.6667, 0.75, 0.6667, 0.7, 0.6667, 0.7, 0.6667, 0.75, 0.7083, 0.75, 0.7083, 0.7, 0.25, 0.7, 0.25, 0.75, 0.2917, 0.75, 0.2917, 0.7, 0.2917, 0.7, 0.2917, 0.75, 0.3333, 0.75, 0.3333, 0.7, 0.5901, 0.375, 0.5901, 0.4167, 0.625, 0.4167, 0.625, 0.375, 0.5901, 0.4167, 0.5901, 0.4583, 0.625, 0.4583, 0.625, 0.4167, 0.2917, 0.5, 0.2917, 0.55, 0.3333, 0.55, 0.3333, 0.5, 0.2917, 0.55, 0.2917, 0.6, 0.3333, 0.6, 0.3333, 0.55, 0.2917, 0.6, 0.2917, 0.6, 0.3333, 0.6, 0.3333, 0.6, 0.2917, 0.65, 0.2917, 0.7, 0.3333, 0.7, 0.3333, 0.65, 0.25, 0.5, 0.25, 0.55, 0.2917, 0.55, 0.2917, 0.5, 0.25, 0.55, 0.25, 0.6, 0.2917, 0.6, 0.2917, 0.55, 0.25, 0.6, 0.25, 0.65, 0.2917, 0.65, 0.2917, 0.6, 0.25, 0.65, 0.25, 0.7, 0.2917, 0.7, 0.2917, 0.65, 0.6667, 0.5, 0.6667, 0.55, 0.7083, 0.55, 0.7083, 0.5, 0.6667, 0.55, 0.6667, 0.6, 0.7083, 0.6, 0.7083, 0.55, 0.6667, 0.6, 0.6667, 0.65, 0.7083, 0.65, 0.7083, 0.6, 0.6667, 0.65, 0.6667, 0.7, 0.7083, 0.7, 0.7083, 0.65, 0.625, 0.5, 0.625, 0.55, 0.6667, 0.55, 0.6667, 0.5, 0.625, 0.55, 0.625, 0.6, 0.6667, 0.6, 0.6667, 0.55, 0.625, 0.6, 0.625, 0.65, 0.6667, 0.65, 0.6667, 0.6, 0.625, 0.65, 0.625, 0.7, 0.6667, 0.7, 0.6667, 0.65, 0.7083, 0.5, 0.7083, 0.55, 0.75, 0.55, 0.75, 0.5, 0.7083, 0.55, 0.7083, 0.6, 0.75, 0.6, 0.75, 0.55, 0.7083, 0.6, 0.7083, 0.65, 0.75, 0.65, 0.75, 0.6, 0.7083, 0.65, 0.7083, 0.7, 0.75, 0.7, 0.75, 0.65, 0.3333, 0.5, 0.3333, 0.55, 0.375, 0.55, 0.375, 0.5, 0.3333, 0.55, 0.3333, 0.6, 0.375, 0.6, 0.375, 0.55, 0.3333, 0.6, 0.3333, 0.65, 0.375, 0.65, 0.375, 0.6, 0.3333, 0.65, 0.3333, 0.7, 0.375, 0.7, 0.375, 0.65, 0.5901, 0.5, 0.5901, 0.55, 0.625, 0.55, 0.625, 0.5, 0.5901, 0.55, 0.5901, 0.6, 0.625, 0.6, 0.625, 0.55, 0.5901, 0.6, 0.5901, 0.65, 0.625, 0.65, 0.625, 0.6, 0.5901, 0.65, 0.5901, 0.7, 0.625, 0.7, 0.625, 0.65, 0.3333, 0.65, 0.3333, 0.65, 0.2917, 0.65, 0.2917, 0.65, 0.3333, 0.6, 0.3333, 0.6, 0.3333, 0.65, 0.3333, 0.65, 0.2917, 0.65, 0.2917, 0.65, 0.2917, 0.6, 0.2917, 0.6, 0.5587, 0.65, 0.5587, 0.7, 0.5901, 0.7, 0.5901, 0.65, 0.5587, 0.6, 0.5587, 0.6, 0.5901, 0.6, 0.5901, 0.6, 0.5587, 0.55, 0.5587, 0.6, 0.5901, 0.6, 0.5901, 0.55, 0.5587, 0.5, 0.5587, 0.55, 0.5901, 0.55, 0.5901, 0.5, 0.5587, 0.4167, 0.5587, 0.4583, 0.5901, 0.4583, 0.5901, 0.4167, 0.5587, 0.375, 0.5587, 0.4167, 0.5901, 0.4167, 0.5901, 0.375, 0.5587, 0.7917, 0.5587, 0.8333, 0.5901, 0.8333, 0.5901, 0.7917, 0.5587, 0.75, 0.5587, 0.7917, 0.5901, 0.7917, 0.5901, 0.75, 0.5587, 0.8333, 0.5587, 0.875, 0.5901, 0.875, 0.5901, 0.8333, 0.5587, 0.7, 0.5587, 0.75, 0.5901, 0.75, 0.5901, 0.7, 0.5587, 0.4583, 0.5587, 0.5, 0.5901, 0.5, 0.5901, 0.4583, 0.375, 0.4583, 0.375, 0.5, 0.5587, 0.5, 0.5587, 0.4583, 0.375, 0.7, 0.375, 0.75, 0.5587, 0.75, 0.5587, 0.7, 0.375, 0.8333, 0.375, 0.875, 0.5587, 0.875, 0.5587, 0.8333, 0.375, 0.75, 0.375, 0.7917, 0.5587, 0.7917, 0.5587, 0.75, 0.375, 0.7917, 0.375, 0.8333, 0.5587, 0.8333, 0.5587, 0.7917, 0.375, 0.375, 0.375, 0.4167, 0.5587, 0.4167, 0.5587, 0.375, 0.375, 0.4167, 0.375, 0.4583, 0.5587, 0.4583, 0.5587, 0.4167, 0.375, 0.5, 0.375, 0.55, 0.5587, 0.55, 0.5587, 0.5, 0.375, 0.55, 0.375, 0.6, 0.5587, 0.6, 0.5587, 0.55, 0.375, 0.6, 0.375, 0.65, 0.5587, 0.65, 0.5587, 0.6, 0.375, 0.65, 0.375, 0.7, 0.5587, 0.7, 0.5587, 0.65, 0.5587, 0.6, 0.5587, 0.65, 0.5901, 0.65, 0.5901, 0.6, 0.5901, 0.6, 0.5901, 0.6, 0.5901, 0.65, 0.5901, 0.65, 0.5901, 0.65, 0.5901, 0.65, 0.5587, 0.65, 0.5587, 0.65, 0.5587, 0.65, 0.5587, 0.65, 0.5587, 0.6, 0.5587, 0.6, 0.5587, 0.65, 0.5587, 0.65, 0.5587, 0.6, 0.5587, 0.6, 0.5901, 0.65, 0.5901, 0.65, 0.5587, 0.65, 0.5587, 0.65, 0.5901, 0.6, 0.5901, 0.6, 0.5901, 0.65, 0.5901, 0.65, 0.5587, 0.6, 0.5587, 0.6, 0.5901, 0.6, 0.5901, 0.6, 0.5587, 0.65, 0.5587, 0.65, 0.5587, 0.6, 0.5587, 0.6, 0.5901, 0.65, 0.5901, 0.65, 0.5587, 0.65, 0.5587, 0.65, 0.5901, 0.6, 0.5901, 0.6, 0.5901, 0.65, 0.5901, 0.65, 0.5587, 0.6, 0.5587, 0.6, 0.5901, 0.6, 0.5901, 0.6, 0.2917, 0.65, 0.2917, 0.65, 0.2917, 0.6, 0.2917, 0.6, 0.3333, 0.6, 0.3333, 0.6, 0.3333, 0.65, 0.3333, 0.65, 0.3333, 0.65, 0.3333, 0.65, 0.2917, 0.65, 0.2917, 0.65, 0.2917, 0.6, 0.2917, 0.6, 0.3333, 0.6, 0.3333, 0.6])
me_cube_011.materials.append(mat_skin)
me_cube_011.use_remesh_fix_poles = True
me_cube_011.use_remesh_preserve_attributes = False
me_cube_011.use_mirror_vertex_groups = False
me_cube_011.update()
me_cube_001 = bpy.data.meshes.new('Cube.001')
me_cube_001.from_pydata([(0.1674, 0.1161, 0.1826), (0.1674, -0.1179, 0.1826), (0.3623, 0.1161, 0.1826), (0.3623, -0.1179, 0.1826), (0.1674, 0.1161, 0.00148), (0.1674, -0.1179, 0.00148), (0.3623, 0.1161, 0.00148), (0.3623, -0.1179, 0.00148), (0.3408, -0.4304, 0.116), (0.1889, -0.4304, 0.116), (0.3408, -0.4304, 0.00148), (0.1889, -0.4304, 0.00148)], [], [(3, 1, 9, 8), (4, 6, 7, 5), (2, 3, 7, 6), (0, 2, 6, 4), (1, 0, 4, 5), (8, 9, 11, 10), (1, 5, 11, 9), (7, 3, 8, 10), (5, 7, 10, 11), (1, 3, 2, 0)])
_uv = me_cube_001.uv_layers.new(name='UVMap')
_uv.uv.foreach_set('vector', [0.3333, 0.65, 0.2917, 0.65, 0.2917, 0.65, 0.3333, 0.65, 0.2917, 0.6, 0.3333, 0.6, 0.3333, 0.65, 0.2917, 0.65, 0.3333, 0.6, 0.3333, 0.65, 0.3333, 0.65, 0.3333, 0.6, 0.2917, 0.6, 0.3333, 0.6, 0.3333, 0.6, 0.2917, 0.6, 0.2917, 0.65, 0.2917, 0.6, 0.2917, 0.6, 0.2917, 0.65, 0.3333, 0.65, 0.2917, 0.65, 0.2917, 0.65, 0.3333, 0.65, 0.2917, 0.65, 0.2917, 0.65, 0.2917, 0.65, 0.2917, 0.65, 0.3333, 0.65, 0.3333, 0.65, 0.3333, 0.65, 0.3333, 0.65, 0.2917, 0.65, 0.3333, 0.65, 0.3333, 0.65, 0.2917, 0.65, 0.2917, 0.65, 0.3333, 0.65, 0.3333, 0.6, 0.2917, 0.6])
me_cube_001.materials.append(mat_shoe)
me_cube_001.use_remesh_fix_poles = True
me_cube_001.use_remesh_preserve_attributes = False
me_cube_001.use_mirror_vertex_groups = False
me_cube_001.update()
me_cube_003 = bpy.data.meshes.new('Cube.003')
me_cube_003.from_pydata([(-0.1674, 0.1118, 0.1734), (-0.1674, -0.1221, 0.1734), (-0.3623, 0.1118, 0.1734), (-0.3623, -0.1221, 0.1734), (-0.1674, 0.1118, -0.007652), (-0.1674, -0.1221, -0.007652), (-0.3623, 0.1118, -0.007652), (-0.3623, -0.1221, -0.007652), (-0.3408, -0.4346, 0.1069), (-0.1889, -0.4346, 0.1069), (-0.3408, -0.4346, -0.007652), (-0.1889, -0.4346, -0.007652)], [], [(3, 8, 9, 1), (4, 5, 7, 6), (2, 6, 7, 3), (0, 4, 6, 2), (1, 5, 4, 0), (8, 10, 11, 9), (1, 9, 11, 5), (7, 10, 8, 3), (5, 11, 10, 7), (1, 0, 2, 3)])
_uv = me_cube_003.uv_layers.new(name='UVMap')
_uv.uv.foreach_set('vector', [0.3333, 0.65, 0.3333, 0.65, 0.2917, 0.65, 0.2917, 0.65, 0.2917, 0.6, 0.2917, 0.65, 0.3333, 0.65, 0.3333, 0.6, 0.3333, 0.6, 0.3333, 0.6, 0.3333, 0.65, 0.3333, 0.65, 0.2917, 0.6, 0.2917, 0.6, 0.3333, 0.6, 0.3333, 0.6, 0.2917, 0.65, 0.2917, 0.65, 0.2917, 0.6, 0.2917, 0.6, 0.3333, 0.65, 0.3333, 0.65, 0.2917, 0.65, 0.2917, 0.65, 0.2917, 0.65, 0.2917, 0.65, 0.2917, 0.65, 0.2917, 0.65, 0.3333, 0.65, 0.3333, 0.65, 0.3333, 0.65, 0.3333, 0.65, 0.2917, 0.65, 0.2917, 0.65, 0.3333, 0.65, 0.3333, 0.65, 0.2917, 0.65, 0.2917, 0.6, 0.3333, 0.6, 0.3333, 0.65])
me_cube_003.materials.append(mat_shoe)
me_cube_003.use_remesh_fix_poles = True
me_cube_003.use_remesh_preserve_attributes = False
me_cube_003.use_mirror_vertex_groups = False
me_cube_003.update()
me_cube_009 = bpy.data.meshes.new('Cube.009')
me_cube_009.from_pydata([(0.3296, -0.5822, 3.707), (0.3296, -0.5822, 3.606), (0.1356, -0.5822, 3.707), (0.1356, -0.5822, 3.606), (0.3296, -0.6045, 3.707), (0.3296, -0.6045, 3.606), (0.1356, -0.6045, 3.707), (0.1356, -0.6045, 3.606), (-0.3296, -0.5822, 3.707), (-0.3296, -0.5822, 3.606), (-0.1356, -0.5822, 3.707), (-0.1356, -0.5822, 3.606), (-0.3296, -0.6045, 3.707), (-0.3296, -0.6045, 3.606), (-0.1356, -0.6045, 3.707), (-0.1356, -0.6045, 3.606)], [], [(2, 3, 7, 6), (1, 0, 4, 5), (5, 4, 6, 7), (3, 1, 5, 7), (0, 2, 6, 4), (10, 14, 15, 11), (9, 13, 12, 8), (13, 15, 14, 12), (11, 15, 13, 9), (8, 12, 14, 10)])
_uv = me_cube_009.uv_layers.new(name='UVMap')
_uv.uv.foreach_set('vector', [0.5463, 0.8459, 0.5266, 0.8459, 0.5266, 0.8459, 0.5463, 0.8459, 0.5266, 0.8042, 0.5463, 0.8042, 0.5463, 0.8042, 0.5266, 0.8042, 0.5266, 0.8042, 0.5463, 0.8042, 0.5463, 0.8459, 0.5266, 0.8459, 0.5266, 0.8459, 0.5266, 0.8042, 0.5266, 0.8042, 0.5266, 0.8459, 0.5463, 0.8042, 0.5463, 0.8459, 0.5463, 0.8459, 0.5463, 0.8042, 0.5463, 0.8459, 0.5463, 0.8459, 0.5266, 0.8459, 0.5266, 0.8459, 0.5266, 0.8042, 0.5266, 0.8042, 0.5463, 0.8042, 0.5463, 0.8042, 0.5266, 0.8042, 0.5266, 0.8459, 0.5463, 0.8459, 0.5463, 0.8042, 0.5266, 0.8459, 0.5266, 0.8459, 0.5266, 0.8042, 0.5266, 0.8042, 0.5463, 0.8042, 0.5463, 0.8042, 0.5463, 0.8459, 0.5463, 0.8459])
me_cube_009.materials.append(mat_eyes)
me_cube_009.use_remesh_fix_poles = True
me_cube_009.use_remesh_preserve_attributes = False
me_cube_009.use_mirror_vertex_groups = False
me_cube_009.update()
me_cube_010 = bpy.data.meshes.new('Cube.010')
me_cube_010.from_pydata([(0.3436, -0.5822, 3.72), (0.1229, -0.5822, 3.72), (0.3436, -0.5822, 3.736), (0.1229, -0.5822, 3.736), (0.3436, -0.6045, 3.736), (0.3436, -0.6045, 3.72), (0.1229, -0.6045, 3.736), (0.1229, -0.6045, 3.72), (-0.3436, -0.5822, 3.72), (-0.1229, -0.5822, 3.72), (-0.3436, -0.5822, 3.736), (-0.1229, -0.5822, 3.736), (-0.3436, -0.6045, 3.736), (-0.3436, -0.6045, 3.72), (-0.1229, -0.6045, 3.736), (-0.1229, -0.6045, 3.72)], [], [(2, 3, 6, 4), (5, 4, 6, 7), (0, 2, 4, 5), (3, 1, 7, 6), (10, 12, 14, 11), (13, 15, 14, 12), (8, 13, 12, 10), (11, 14, 15, 9), (9, 15, 13, 8)])
_uv = me_cube_010.uv_layers.new(name='UVMap')
_uv.uv.foreach_set('vector', [0.5535, 0.8042, 0.5535, 0.8459, 0.5535, 0.8459, 0.5535, 0.8042, 0.5489, 0.8042, 0.5535, 0.8042, 0.5535, 0.8459, 0.5489, 0.8459, 0.5489, 0.8042, 0.5535, 0.8042, 0.5535, 0.8042, 0.5489, 0.8042, 0.5535, 0.8459, 0.5489, 0.8459, 0.5489, 0.8459, 0.5535, 0.8459, 0.5535, 0.8042, 0.5535, 0.8042, 0.5535, 0.8459, 0.5535, 0.8459, 0.5489, 0.8042, 0.5489, 0.8459, 0.5535, 0.8459, 0.5535, 0.8042, 0.5489, 0.8042, 0.5489, 0.8042, 0.5535, 0.8042, 0.5535, 0.8042, 0.5535, 0.8459, 0.5535, 0.8459, 0.5489, 0.8459, 0.5489, 0.8459, 0.5489, 0.8459, 0.5489, 0.8459, 0.5489, 0.8042, 0.5489, 0.8042])
me_cube_010.materials.append(mat_hair)
me_cube_010.use_remesh_fix_poles = True
me_cube_010.use_remesh_preserve_attributes = False
me_cube_010.use_mirror_vertex_groups = False
me_cube_010.update()
me_cube_012 = bpy.data.meshes.new('Cube.012')
me_cube_012.from_pydata([(0.1356, -0.5822, 3.151), (0.1356, -0.5822, 3.08), (0.1356, -0.6045, 3.151), (0.1356, -0.6045, 3.08), (0.0, -0.5822, 3.151), (-0.1356, -0.5822, 3.151), (0.0, -0.5822, 3.08), (-0.1356, -0.5822, 3.08), (-0.1356, -0.6045, 3.151), (0.0, -0.6045, 3.151), (-0.1356, -0.6045, 3.08), (0.0, -0.6045, 3.08)], [], [(9, 11, 3, 2), (0, 4, 9, 2), (6, 1, 3, 11), (1, 0, 2, 3), (9, 8, 10, 11), (5, 8, 9, 4), (6, 11, 10, 7), (7, 10, 8, 5)])
_uv = me_cube_012.uv_layers.new(name='UVMap')
_uv.uv.foreach_set('vector', [0.4375, 0.875, 0.4222, 0.875, 0.4222, 0.8459, 0.4375, 0.8459, 0.4375, 0.8459, 0.4375, 0.875, 0.4375, 0.875, 0.4375, 0.8459, 0.4222, 0.875, 0.4222, 0.8459, 0.4222, 0.8459, 0.4222, 0.875, 0.4222, 0.8459, 0.4375, 0.8459, 0.4375, 0.8459, 0.4222, 0.8459, 0.4375, 0.875, 0.4375, 0.8459, 0.4222, 0.8459, 0.4222, 0.875, 0.4375, 0.8459, 0.4375, 0.8459, 0.4375, 0.875, 0.4375, 0.875, 0.4222, 0.875, 0.4222, 0.875, 0.4222, 0.8459, 0.4222, 0.8459, 0.4222, 0.8459, 0.4222, 0.8459, 0.4375, 0.8459, 0.4375, 0.8459])
me_cube_012.materials.append(mat_mouth)
me_cube_012.use_remesh_fix_poles = True
me_cube_012.use_remesh_preserve_attributes = False
me_cube_012.use_mirror_vertex_groups = False
me_cube_012.update()
me_cube_013 = bpy.data.meshes.new('Cube.013')
me_cube_013.from_pydata([(0.5455, -0.5455, 1.072), (0.5455, 0.5455, 1.072), (0.1818, -0.5455, 1.072), (0.3637, -0.5455, 1.072), (0.3637, 0.5455, 1.072), (0.1818, 0.5455, 1.072), (0.5455, -0.3273, 1.072), (0.5455, -0.1091, 1.072), (0.5455, 0.1091, 1.072), (0.5455, 0.3273, 1.072), (0.1818, 0.3273, 1.072), (0.1752, 0.1091, 1.072), (0.1752, -0.1091, 1.072), (0.1818, -0.3273, 1.072), (0.3637, 0.3273, 1.072), (0.3637, 0.1091, 1.072), (0.3637, -0.1091, 1.072), (0.3637, -0.3273, 1.072), (0.3637, 0.1091, 0.4832), (0.1752, 0.1091, 0.4832), (0.1752, -0.1091, 0.4832), (0.3637, -0.1091, 0.4832), (-0.5455, -0.5455, 1.072), (-0.5455, 0.5455, 1.072), (-1.78e-11, 0.5455, 1.072), (-1.78e-11, -0.5455, 1.072), (-0.1818, -0.5455, 1.072), (-0.3637, -0.5455, 1.072), (-0.3637, 0.5455, 1.072), (-0.1818, 0.5455, 1.072), (-0.5455, -0.3273, 1.072), (-0.5455, -0.1091, 1.072), (-0.5455, 0.1091, 1.072), (-0.5455, 0.3273, 1.072), (-1.78e-11, 0.3273, 1.072), (-1.78e-11, 0.1091, 1.072), (-1.78e-11, -0.1091, 1.072), (-1.78e-11, -0.3273, 1.072), (-0.1818, 0.3273, 1.072), (-0.1761, 0.1106, 1.073), (-0.1761, -0.1076, 1.073), (-0.1818, -0.3273, 1.072), (-0.3637, 0.3273, 1.072), (-0.3637, 0.1091, 1.072), (-0.3637, -0.1091, 1.072), (-0.3637, -0.3273, 1.072), (-0.3637, 0.1091, 0.4832), (-0.1761, 0.1106, 0.4847), (-0.1761, -0.1076, 0.4847), (-0.3637, -0.1091, 0.4832), (0.5455, -0.5455, 1.672), (0.5455, 0.5455, 1.672), (0.1818, -0.5455, 1.672), (0.3637, -0.5455, 1.672), (0.3637, 0.5455, 1.672), (0.1818, 0.5455, 1.672), (0.5455, -0.3273, 1.672), (0.5455, -0.1091, 1.672), (0.5455, 0.1091, 1.672), (0.5455, 0.3273, 1.672), (-0.5455, -0.5455, 1.672), (-0.5455, 0.5455, 1.672), (-1.78e-11, 0.5455, 1.672), (-1.78e-11, -0.5455, 1.672), (-0.1818, -0.5455, 1.672), (-0.3637, -0.5455, 1.672), (-0.3637, 0.5455, 1.672), (-0.1818, 0.5455, 1.672), (-0.5455, -0.3273, 1.672), (-0.5455, -0.1091, 1.672), (-0.5455, 0.1091, 1.672), (-0.5455, 0.3273, 1.672)], [], [(17, 6, 0, 3), (37, 13, 2, 25), (13, 17, 3, 2), (5, 4, 14, 10), (10, 14, 15, 11), (12, 16, 17, 13), (24, 5, 10, 34), (34, 10, 11, 35), (35, 11, 12, 36), (36, 12, 13, 37), (4, 1, 9, 14), (14, 9, 8, 15), (15, 8, 7, 16), (16, 7, 6, 17), (12, 11, 19, 20), (15, 16, 21, 18), (16, 12, 20, 21), (11, 15, 18, 19), (45, 27, 22, 30), (37, 25, 26, 41), (41, 26, 27, 45), (29, 38, 42, 28), (38, 39, 43, 42), (40, 41, 45, 44), (24, 34, 38, 29), (34, 35, 39, 38), (35, 36, 40, 39), (36, 37, 41, 40), (28, 42, 33, 23), (42, 43, 32, 33), (43, 44, 31, 32), (44, 45, 30, 31), (40, 48, 47, 39), (43, 46, 49, 44), (44, 49, 48, 40), (39, 47, 46, 43), (29, 28, 66, 67), (3, 0, 50, 53), (23, 33, 71, 61), (5, 24, 62, 55), (0, 6, 56, 50), (22, 27, 65, 60), (30, 22, 60, 68), (24, 29, 67, 62), (6, 7, 57, 56), (25, 2, 52, 63), (31, 30, 68, 69), (26, 25, 63, 64), (7, 8, 58, 57), (2, 3, 53, 52), (32, 31, 69, 70), (27, 26, 64, 65), (8, 9, 59, 58), (1, 4, 54, 51), (33, 32, 70, 71), (28, 23, 61, 66), (4, 5, 55, 54), (9, 1, 51, 59), (51, 54, 55, 62, 67, 66, 61, 71, 70, 69, 68, 60, 65, 64, 63, 52, 53, 50, 56, 57, 58, 59)])
_uv = me_cube_013.uv_layers.new(name='UVMap')
_uv.uv.foreach_set('vector', [0.3333, 0.7, 0.375, 0.7, 0.375, 0.75, 0.3333, 0.75, 0.25, 0.7, 0.2917, 0.7, 0.2917, 0.75, 0.25, 0.75, 0.2917, 0.7, 0.3333, 0.7, 0.3333, 0.75, 0.2917, 0.75, 0.2917, 0.5, 0.3333, 0.5, 0.3333, 0.55, 0.2917, 0.55, 0.2917, 0.55, 0.3333, 0.55, 0.3333, 0.6, 0.2917, 0.6, 0.2917, 0.65, 0.3333, 0.65, 0.3333, 0.7, 0.2917, 0.7, 0.25, 0.5, 0.2917, 0.5, 0.2917, 0.55, 0.25, 0.55, 0.25, 0.55, 0.2917, 0.55, 0.2917, 0.6, 0.25, 0.6, 0.25, 0.6, 0.2917, 0.6, 0.2917, 0.65, 0.25, 0.65, 0.25, 0.65, 0.2917, 0.65, 0.2917, 0.7, 0.25, 0.7, 0.3333, 0.5, 0.375, 0.5, 0.375, 0.55, 0.3333, 0.55, 0.3333, 0.55, 0.375, 0.55, 0.375, 0.6, 0.3333, 0.6, 0.3333, 0.6, 0.375, 0.6, 0.375, 0.65, 0.3333, 0.65, 0.3333, 0.65, 0.375, 0.65, 0.375, 0.7, 0.3333, 0.7, 0.2917, 0.65, 0.2917, 0.6, 0.2917, 0.6, 0.2917, 0.65, 0.3333, 0.6, 0.3333, 0.65, 0.3333, 0.65, 0.3333, 0.6, 0.3333, 0.65, 0.2917, 0.65, 0.2917, 0.65, 0.3333, 0.65, 0.2917, 0.6, 0.3333, 0.6, 0.3333, 0.6, 0.2917, 0.6, 0.3333, 0.7, 0.3333, 0.75, 0.375, 0.75, 0.375, 0.7, 0.25, 0.7, 0.25, 0.75, 0.2917, 0.75, 0.2917, 0.7, 0.2917, 0.7, 0.2917, 0.75, 0.3333, 0.75, 0.3333, 0.7, 0.2917, 0.5, 0.2917, 0.55, 0.3333, 0.55, 0.3333, 0.5, 0.2917, 0.55, 0.2917, 0.6, 0.3333, 0.6, 0.3333, 0.55, 0.2917, 0.65, 0.2917, 0.7, 0.3333, 0.7, 0.3333, 0.65, 0.25, 0.5, 0.25, 0.55, 0.2917, 0.55, 0.2917, 0.5, 0.25, 0.55, 0.25, 0.6, 0.2917, 0.6, 0.2917, 0.55, 0.25, 0.6, 0.25, 0.65, 0.2917, 0.65, 0.2917, 0.6, 0.25, 0.65, 0.25, 0.7, 0.2917, 0.7, 0.2917, 0.65, 0.3333, 0.5, 0.3333, 0.55, 0.375, 0.55, 0.375, 0.5, 0.3333, 0.55, 0.3333, 0.6, 0.375, 0.6, 0.375, 0.55, 0.3333, 0.6, 0.3333, 0.65, 0.375, 0.65, 0.375, 0.6, 0.3333, 0.65, 0.3333, 0.7, 0.375, 0.7, 0.375, 0.65, 0.2917, 0.65, 0.2917, 0.65, 0.2917, 0.6, 0.2917, 0.6, 0.3333, 0.6, 0.3333, 0.6, 0.3333, 0.65, 0.3333, 0.65, 0.3333, 0.65, 0.3333, 0.65, 0.2917, 0.65, 0.2917, 0.65, 0.2917, 0.6, 0.2917, 0.6, 0.3333, 0.6, 0.3333, 0.6, 0.2917, 0.5, 0.3333, 0.5, 0.3333, 0.5, 0.2917, 0.5, 0.3333, 0.75, 0.375, 0.75, 0.375, 0.75, 0.3333, 0.75, 0.375, 0.5, 0.375, 0.55, 0.375, 0.55, 0.375, 0.5, 0.2917, 0.5, 0.25, 0.5, 0.25, 0.5, 0.2917, 0.5, 0.375, 0.75, 0.375, 0.7, 0.375, 0.7, 0.375, 0.75, 0.375, 0.75, 0.3333, 0.75, 0.3333, 0.75, 0.375, 0.75, 0.375, 0.7, 0.375, 0.75, 0.375, 0.75, 0.375, 0.7, 0.25, 0.5, 0.2917, 0.5, 0.2917, 0.5, 0.25, 0.5, 0.375, 0.7, 0.375, 0.65, 0.375, 0.65, 0.375, 0.7, 0.25, 0.75, 0.2917, 0.75, 0.2917, 0.75, 0.25, 0.75, 0.375, 0.65, 0.375, 0.7, 0.375, 0.7, 0.375, 0.65, 0.2917, 0.75, 0.25, 0.75, 0.25, 0.75, 0.2917, 0.75, 0.375, 0.65, 0.375, 0.6, 0.375, 0.6, 0.375, 0.65, 0.2917, 0.75, 0.3333, 0.75, 0.3333, 0.75, 0.2917, 0.75, 0.375, 0.6, 0.375, 0.65, 0.375, 0.65, 0.375, 0.6, 0.3333, 0.75, 0.2917, 0.75, 0.2917, 0.75, 0.3333, 0.75, 0.375, 0.6, 0.375, 0.55, 0.375, 0.55, 0.375, 0.6, 0.375, 0.5, 0.3333, 0.5, 0.3333, 0.5, 0.375, 0.5, 0.375, 0.55, 0.375, 0.6, 0.375, 0.6, 0.375, 0.55, 0.3333, 0.5, 0.375, 0.5, 0.375, 0.5, 0.3333, 0.5, 0.3333, 0.5, 0.2917, 0.5, 0.2917, 0.5, 0.3333, 0.5, 0.375, 0.55, 0.375, 0.5, 0.375, 0.5, 0.375, 0.55, 0.375, 0.5, 0.3333, 0.5, 0.2917, 0.5, 0.25, 0.5, 0.2917, 0.5, 0.3333, 0.5, 0.375, 0.5, 0.375, 0.55, 0.375, 0.6, 0.375, 0.65, 0.375, 0.7, 0.375, 0.75, 0.3333, 0.75, 0.2917, 0.75, 0.25, 0.75, 0.2917, 0.75, 0.3333, 0.75, 0.375, 0.75, 0.375, 0.7, 0.375, 0.65, 0.375, 0.6, 0.375, 0.55])
me_cube_013.materials.append(mat_trousers)
me_cube_013.use_remesh_fix_poles = True
me_cube_013.use_remesh_preserve_attributes = False
me_cube_013.use_mirror_vertex_groups = False
me_cube_013.update()
arm_armature = bpy.data.armatures.new('Armature')  # bones are not reproduced

# ---- objects
ob_humanoid = bpy.data.objects.new('Humanoid', me_cube_011)
ob_shoe_l = bpy.data.objects.new('Shoe.L', me_cube_001)
ob_shoe_r = bpy.data.objects.new('Shoe.R', me_cube_003)
ob_eyes = bpy.data.objects.new('Eyes', me_cube_009)
ob_eyebrows = bpy.data.objects.new('Eyebrows', me_cube_010)
ob_mouth = bpy.data.objects.new('Mouth', me_cube_012)
ob_clothes = bpy.data.objects.new('Clothes', me_cube_013)
ob_armature = bpy.data.objects.new('Armature', arm_armature)

# ---- transforms, parenting, visibility, modifiers, constraints
ob_humanoid.location = (0.0, 0.0, 0.0)
ob_humanoid.lineart.crease_threshold = 0.0
_vg = ob_humanoid.vertex_groups.new(name='DEF-spine')
_vg = ob_humanoid.vertex_groups.new(name='DEF-spine.001')
_vg = ob_humanoid.vertex_groups.new(name='DEF-spine.002')
_vg = ob_humanoid.vertex_groups.new(name='DEF-spine.003')
_vg = ob_humanoid.vertex_groups.new(name='DEF-spine.004')
_vg = ob_humanoid.vertex_groups.new(name='DEF-spine.005')
_vg = ob_humanoid.vertex_groups.new(name='DEF-spine.006')
_vg = ob_humanoid.vertex_groups.new(name='DEF-pelvis.L')
_vg = ob_humanoid.vertex_groups.new(name='DEF-pelvis.R')
_vg = ob_humanoid.vertex_groups.new(name='DEF-thigh.L')
_vg = ob_humanoid.vertex_groups.new(name='DEF-thigh.L.001')
_vg = ob_humanoid.vertex_groups.new(name='DEF-shin.L')
_vg = ob_humanoid.vertex_groups.new(name='DEF-shin.L.001')
_vg = ob_humanoid.vertex_groups.new(name='DEF-foot.L')
_vg = ob_humanoid.vertex_groups.new(name='DEF-toe.L')
_vg = ob_humanoid.vertex_groups.new(name='DEF-thigh.R')
_vg = ob_humanoid.vertex_groups.new(name='DEF-thigh.R.001')
_vg = ob_humanoid.vertex_groups.new(name='DEF-shin.R')
_vg = ob_humanoid.vertex_groups.new(name='DEF-shin.R.001')
_vg = ob_humanoid.vertex_groups.new(name='DEF-foot.R')
_vg = ob_humanoid.vertex_groups.new(name='DEF-toe.R')
_vg = ob_humanoid.vertex_groups.new(name='DEF-shoulder.L')
_vg = ob_humanoid.vertex_groups.new(name='DEF-upper_arm.L')
_vg = ob_humanoid.vertex_groups.new(name='DEF-upper_arm.L.001')
_vg = ob_humanoid.vertex_groups.new(name='DEF-forearm.L')
_vg = ob_humanoid.vertex_groups.new(name='DEF-forearm.L.001')
_vg = ob_humanoid.vertex_groups.new(name='DEF-hand.L')
_vg = ob_humanoid.vertex_groups.new(name='DEF-shoulder.R')
_vg = ob_humanoid.vertex_groups.new(name='DEF-upper_arm.R')
_vg = ob_humanoid.vertex_groups.new(name='DEF-upper_arm.R.001')
_vg = ob_humanoid.vertex_groups.new(name='DEF-forearm.R')
_vg = ob_humanoid.vertex_groups.new(name='DEF-forearm.R.001')
_vg = ob_humanoid.vertex_groups.new(name='DEF-hand.R')
_vg = ob_humanoid.vertex_groups.new(name='DEF-breast.L')
_vg = ob_humanoid.vertex_groups.new(name='DEF-breast.R')
ob_shoe_l.location = (0.0, 0.0, 0.0)
ob_shoe_l.lineart.crease_threshold = 0.0
_vg = ob_shoe_l.vertex_groups.new(name='DEF-spine')
_vg = ob_shoe_l.vertex_groups.new(name='DEF-spine.001')
_vg = ob_shoe_l.vertex_groups.new(name='DEF-spine.002')
_vg = ob_shoe_l.vertex_groups.new(name='DEF-spine.003')
_vg = ob_shoe_l.vertex_groups.new(name='DEF-spine.004')
_vg = ob_shoe_l.vertex_groups.new(name='DEF-spine.005')
_vg = ob_shoe_l.vertex_groups.new(name='DEF-spine.006')
_vg = ob_shoe_l.vertex_groups.new(name='DEF-pelvis.L')
_vg = ob_shoe_l.vertex_groups.new(name='DEF-pelvis.R')
_vg = ob_shoe_l.vertex_groups.new(name='DEF-thigh.L')
_vg = ob_shoe_l.vertex_groups.new(name='DEF-thigh.L.001')
_vg = ob_shoe_l.vertex_groups.new(name='DEF-shin.L')
_vg = ob_shoe_l.vertex_groups.new(name='DEF-shin.L.001')
_vg = ob_shoe_l.vertex_groups.new(name='DEF-foot.L')
_vg = ob_shoe_l.vertex_groups.new(name='DEF-toe.L')
_vg = ob_shoe_l.vertex_groups.new(name='DEF-thigh.R')
_vg = ob_shoe_l.vertex_groups.new(name='DEF-thigh.R.001')
_vg = ob_shoe_l.vertex_groups.new(name='DEF-shin.R')
_vg = ob_shoe_l.vertex_groups.new(name='DEF-shin.R.001')
_vg = ob_shoe_l.vertex_groups.new(name='DEF-foot.R')
_vg = ob_shoe_l.vertex_groups.new(name='DEF-toe.R')
_vg = ob_shoe_l.vertex_groups.new(name='DEF-shoulder.L')
_vg = ob_shoe_l.vertex_groups.new(name='DEF-upper_arm.L')
_vg = ob_shoe_l.vertex_groups.new(name='DEF-upper_arm.L.001')
_vg = ob_shoe_l.vertex_groups.new(name='DEF-forearm.L')
_vg = ob_shoe_l.vertex_groups.new(name='DEF-forearm.L.001')
_vg = ob_shoe_l.vertex_groups.new(name='DEF-hand.L')
_vg = ob_shoe_l.vertex_groups.new(name='DEF-shoulder.R')
_vg = ob_shoe_l.vertex_groups.new(name='DEF-upper_arm.R')
_vg = ob_shoe_l.vertex_groups.new(name='DEF-upper_arm.R.001')
_vg = ob_shoe_l.vertex_groups.new(name='DEF-forearm.R')
_vg = ob_shoe_l.vertex_groups.new(name='DEF-forearm.R.001')
_vg = ob_shoe_l.vertex_groups.new(name='DEF-hand.R')
_vg = ob_shoe_l.vertex_groups.new(name='DEF-breast.L')
_vg = ob_shoe_l.vertex_groups.new(name='DEF-breast.R')
ob_shoe_r.location = (0.0, 0.0, 0.0)
ob_shoe_r.lineart.crease_threshold = 0.0
_vg = ob_shoe_r.vertex_groups.new(name='DEF-spine')
_vg = ob_shoe_r.vertex_groups.new(name='DEF-spine.001')
_vg = ob_shoe_r.vertex_groups.new(name='DEF-spine.002')
_vg = ob_shoe_r.vertex_groups.new(name='DEF-spine.003')
_vg = ob_shoe_r.vertex_groups.new(name='DEF-spine.004')
_vg = ob_shoe_r.vertex_groups.new(name='DEF-spine.005')
_vg = ob_shoe_r.vertex_groups.new(name='DEF-spine.006')
_vg = ob_shoe_r.vertex_groups.new(name='DEF-pelvis.L')
_vg = ob_shoe_r.vertex_groups.new(name='DEF-pelvis.R')
_vg = ob_shoe_r.vertex_groups.new(name='DEF-thigh.L')
_vg = ob_shoe_r.vertex_groups.new(name='DEF-thigh.L.001')
_vg = ob_shoe_r.vertex_groups.new(name='DEF-shin.L')
_vg = ob_shoe_r.vertex_groups.new(name='DEF-shin.L.001')
_vg = ob_shoe_r.vertex_groups.new(name='DEF-foot.L')
_vg = ob_shoe_r.vertex_groups.new(name='DEF-toe.L')
_vg = ob_shoe_r.vertex_groups.new(name='DEF-thigh.R')
_vg = ob_shoe_r.vertex_groups.new(name='DEF-thigh.R.001')
_vg = ob_shoe_r.vertex_groups.new(name='DEF-shin.R')
_vg = ob_shoe_r.vertex_groups.new(name='DEF-shin.R.001')
_vg = ob_shoe_r.vertex_groups.new(name='DEF-foot.R')
_vg = ob_shoe_r.vertex_groups.new(name='DEF-toe.R')
_vg = ob_shoe_r.vertex_groups.new(name='DEF-shoulder.L')
_vg = ob_shoe_r.vertex_groups.new(name='DEF-upper_arm.L')
_vg = ob_shoe_r.vertex_groups.new(name='DEF-upper_arm.L.001')
_vg = ob_shoe_r.vertex_groups.new(name='DEF-forearm.L')
_vg = ob_shoe_r.vertex_groups.new(name='DEF-forearm.L.001')
_vg = ob_shoe_r.vertex_groups.new(name='DEF-hand.L')
_vg = ob_shoe_r.vertex_groups.new(name='DEF-shoulder.R')
_vg = ob_shoe_r.vertex_groups.new(name='DEF-upper_arm.R')
_vg = ob_shoe_r.vertex_groups.new(name='DEF-upper_arm.R.001')
_vg = ob_shoe_r.vertex_groups.new(name='DEF-forearm.R')
_vg = ob_shoe_r.vertex_groups.new(name='DEF-forearm.R.001')
_vg = ob_shoe_r.vertex_groups.new(name='DEF-hand.R')
_vg = ob_shoe_r.vertex_groups.new(name='DEF-breast.L')
_vg = ob_shoe_r.vertex_groups.new(name='DEF-breast.R')
ob_eyes.location = (0.0, 0.0, 0.0)
ob_eyes.lineart.crease_threshold = 0.0
_vg = ob_eyes.vertex_groups.new(name='DEF-spine')
_vg = ob_eyes.vertex_groups.new(name='DEF-spine.001')
_vg = ob_eyes.vertex_groups.new(name='DEF-spine.002')
_vg = ob_eyes.vertex_groups.new(name='DEF-spine.003')
_vg = ob_eyes.vertex_groups.new(name='DEF-spine.004')
_vg = ob_eyes.vertex_groups.new(name='DEF-spine.005')
_vg = ob_eyes.vertex_groups.new(name='DEF-spine.006')
_vg = ob_eyes.vertex_groups.new(name='DEF-pelvis.L')
_vg = ob_eyes.vertex_groups.new(name='DEF-pelvis.R')
_vg = ob_eyes.vertex_groups.new(name='DEF-thigh.L')
_vg = ob_eyes.vertex_groups.new(name='DEF-thigh.L.001')
_vg = ob_eyes.vertex_groups.new(name='DEF-shin.L')
_vg = ob_eyes.vertex_groups.new(name='DEF-shin.L.001')
_vg = ob_eyes.vertex_groups.new(name='DEF-foot.L')
_vg = ob_eyes.vertex_groups.new(name='DEF-toe.L')
_vg = ob_eyes.vertex_groups.new(name='DEF-thigh.R')
_vg = ob_eyes.vertex_groups.new(name='DEF-thigh.R.001')
_vg = ob_eyes.vertex_groups.new(name='DEF-shin.R')
_vg = ob_eyes.vertex_groups.new(name='DEF-shin.R.001')
_vg = ob_eyes.vertex_groups.new(name='DEF-foot.R')
_vg = ob_eyes.vertex_groups.new(name='DEF-toe.R')
_vg = ob_eyes.vertex_groups.new(name='DEF-shoulder.L')
_vg = ob_eyes.vertex_groups.new(name='DEF-upper_arm.L')
_vg = ob_eyes.vertex_groups.new(name='DEF-upper_arm.L.001')
_vg = ob_eyes.vertex_groups.new(name='DEF-forearm.L')
_vg = ob_eyes.vertex_groups.new(name='DEF-forearm.L.001')
_vg = ob_eyes.vertex_groups.new(name='DEF-hand.L')
_vg = ob_eyes.vertex_groups.new(name='DEF-shoulder.R')
_vg = ob_eyes.vertex_groups.new(name='DEF-upper_arm.R')
_vg = ob_eyes.vertex_groups.new(name='DEF-upper_arm.R.001')
_vg = ob_eyes.vertex_groups.new(name='DEF-forearm.R')
_vg = ob_eyes.vertex_groups.new(name='DEF-forearm.R.001')
_vg = ob_eyes.vertex_groups.new(name='DEF-hand.R')
_vg = ob_eyes.vertex_groups.new(name='DEF-breast.L')
_vg = ob_eyes.vertex_groups.new(name='DEF-breast.R')
ob_eyebrows.location = (0.0, 0.0, 0.0)
ob_eyebrows.lineart.crease_threshold = 0.0
_vg = ob_eyebrows.vertex_groups.new(name='DEF-spine')
_vg = ob_eyebrows.vertex_groups.new(name='DEF-spine.001')
_vg = ob_eyebrows.vertex_groups.new(name='DEF-spine.002')
_vg = ob_eyebrows.vertex_groups.new(name='DEF-spine.003')
_vg = ob_eyebrows.vertex_groups.new(name='DEF-spine.004')
_vg = ob_eyebrows.vertex_groups.new(name='DEF-spine.005')
_vg = ob_eyebrows.vertex_groups.new(name='DEF-spine.006')
_vg = ob_eyebrows.vertex_groups.new(name='DEF-pelvis.L')
_vg = ob_eyebrows.vertex_groups.new(name='DEF-pelvis.R')
_vg = ob_eyebrows.vertex_groups.new(name='DEF-thigh.L')
_vg = ob_eyebrows.vertex_groups.new(name='DEF-thigh.L.001')
_vg = ob_eyebrows.vertex_groups.new(name='DEF-shin.L')
_vg = ob_eyebrows.vertex_groups.new(name='DEF-shin.L.001')
_vg = ob_eyebrows.vertex_groups.new(name='DEF-foot.L')
_vg = ob_eyebrows.vertex_groups.new(name='DEF-toe.L')
_vg = ob_eyebrows.vertex_groups.new(name='DEF-thigh.R')
_vg = ob_eyebrows.vertex_groups.new(name='DEF-thigh.R.001')
_vg = ob_eyebrows.vertex_groups.new(name='DEF-shin.R')
_vg = ob_eyebrows.vertex_groups.new(name='DEF-shin.R.001')
_vg = ob_eyebrows.vertex_groups.new(name='DEF-foot.R')
_vg = ob_eyebrows.vertex_groups.new(name='DEF-toe.R')
_vg = ob_eyebrows.vertex_groups.new(name='DEF-shoulder.L')
_vg = ob_eyebrows.vertex_groups.new(name='DEF-upper_arm.L')
_vg = ob_eyebrows.vertex_groups.new(name='DEF-upper_arm.L.001')
_vg = ob_eyebrows.vertex_groups.new(name='DEF-forearm.L')
_vg = ob_eyebrows.vertex_groups.new(name='DEF-forearm.L.001')
_vg = ob_eyebrows.vertex_groups.new(name='DEF-hand.L')
_vg = ob_eyebrows.vertex_groups.new(name='DEF-shoulder.R')
_vg = ob_eyebrows.vertex_groups.new(name='DEF-upper_arm.R')
_vg = ob_eyebrows.vertex_groups.new(name='DEF-upper_arm.R.001')
_vg = ob_eyebrows.vertex_groups.new(name='DEF-forearm.R')
_vg = ob_eyebrows.vertex_groups.new(name='DEF-forearm.R.001')
_vg = ob_eyebrows.vertex_groups.new(name='DEF-hand.R')
_vg = ob_eyebrows.vertex_groups.new(name='DEF-breast.L')
_vg = ob_eyebrows.vertex_groups.new(name='DEF-breast.R')
ob_mouth.location = (0.0, 0.0, 0.0)
ob_mouth.lineart.crease_threshold = 0.0
_vg = ob_mouth.vertex_groups.new(name='DEF-spine')
_vg = ob_mouth.vertex_groups.new(name='DEF-spine.001')
_vg = ob_mouth.vertex_groups.new(name='DEF-spine.002')
_vg = ob_mouth.vertex_groups.new(name='DEF-spine.003')
_vg = ob_mouth.vertex_groups.new(name='DEF-spine.004')
_vg = ob_mouth.vertex_groups.new(name='DEF-spine.005')
_vg = ob_mouth.vertex_groups.new(name='DEF-spine.006')
_vg = ob_mouth.vertex_groups.new(name='DEF-pelvis.L')
_vg = ob_mouth.vertex_groups.new(name='DEF-pelvis.R')
_vg = ob_mouth.vertex_groups.new(name='DEF-thigh.L')
_vg = ob_mouth.vertex_groups.new(name='DEF-thigh.L.001')
_vg = ob_mouth.vertex_groups.new(name='DEF-shin.L')
_vg = ob_mouth.vertex_groups.new(name='DEF-shin.L.001')
_vg = ob_mouth.vertex_groups.new(name='DEF-foot.L')
_vg = ob_mouth.vertex_groups.new(name='DEF-toe.L')
_vg = ob_mouth.vertex_groups.new(name='DEF-thigh.R')
_vg = ob_mouth.vertex_groups.new(name='DEF-thigh.R.001')
_vg = ob_mouth.vertex_groups.new(name='DEF-shin.R')
_vg = ob_mouth.vertex_groups.new(name='DEF-shin.R.001')
_vg = ob_mouth.vertex_groups.new(name='DEF-foot.R')
_vg = ob_mouth.vertex_groups.new(name='DEF-toe.R')
_vg = ob_mouth.vertex_groups.new(name='DEF-shoulder.L')
_vg = ob_mouth.vertex_groups.new(name='DEF-upper_arm.L')
_vg = ob_mouth.vertex_groups.new(name='DEF-upper_arm.L.001')
_vg = ob_mouth.vertex_groups.new(name='DEF-forearm.L')
_vg = ob_mouth.vertex_groups.new(name='DEF-forearm.L.001')
_vg = ob_mouth.vertex_groups.new(name='DEF-hand.L')
_vg = ob_mouth.vertex_groups.new(name='DEF-shoulder.R')
_vg = ob_mouth.vertex_groups.new(name='DEF-upper_arm.R')
_vg = ob_mouth.vertex_groups.new(name='DEF-upper_arm.R.001')
_vg = ob_mouth.vertex_groups.new(name='DEF-forearm.R')
_vg = ob_mouth.vertex_groups.new(name='DEF-forearm.R.001')
_vg = ob_mouth.vertex_groups.new(name='DEF-hand.R')
_vg = ob_mouth.vertex_groups.new(name='DEF-breast.L')
_vg = ob_mouth.vertex_groups.new(name='DEF-breast.R')
ob_clothes.location = (0.0, 0.0, 0.0)
ob_clothes.lineart.crease_threshold = 0.0
_vg = ob_clothes.vertex_groups.new(name='DEF-spine')
_vg = ob_clothes.vertex_groups.new(name='DEF-spine.001')
_vg = ob_clothes.vertex_groups.new(name='DEF-spine.002')
_vg = ob_clothes.vertex_groups.new(name='DEF-spine.003')
_vg = ob_clothes.vertex_groups.new(name='DEF-spine.004')
_vg = ob_clothes.vertex_groups.new(name='DEF-spine.005')
_vg = ob_clothes.vertex_groups.new(name='DEF-spine.006')
_vg = ob_clothes.vertex_groups.new(name='DEF-pelvis.L')
_vg = ob_clothes.vertex_groups.new(name='DEF-pelvis.R')
_vg = ob_clothes.vertex_groups.new(name='DEF-thigh.L')
_vg = ob_clothes.vertex_groups.new(name='DEF-thigh.L.001')
_vg = ob_clothes.vertex_groups.new(name='DEF-shin.L')
_vg = ob_clothes.vertex_groups.new(name='DEF-shin.L.001')
_vg = ob_clothes.vertex_groups.new(name='DEF-foot.L')
_vg = ob_clothes.vertex_groups.new(name='DEF-toe.L')
_vg = ob_clothes.vertex_groups.new(name='DEF-thigh.R')
_vg = ob_clothes.vertex_groups.new(name='DEF-thigh.R.001')
_vg = ob_clothes.vertex_groups.new(name='DEF-shin.R')
_vg = ob_clothes.vertex_groups.new(name='DEF-shin.R.001')
_vg = ob_clothes.vertex_groups.new(name='DEF-foot.R')
_vg = ob_clothes.vertex_groups.new(name='DEF-toe.R')
_vg = ob_clothes.vertex_groups.new(name='DEF-shoulder.L')
_vg = ob_clothes.vertex_groups.new(name='DEF-upper_arm.L')
_vg = ob_clothes.vertex_groups.new(name='DEF-upper_arm.L.001')
_vg = ob_clothes.vertex_groups.new(name='DEF-forearm.L')
_vg = ob_clothes.vertex_groups.new(name='DEF-forearm.L.001')
_vg = ob_clothes.vertex_groups.new(name='DEF-hand.L')
_vg = ob_clothes.vertex_groups.new(name='DEF-shoulder.R')
_vg = ob_clothes.vertex_groups.new(name='DEF-upper_arm.R')
_vg = ob_clothes.vertex_groups.new(name='DEF-upper_arm.R.001')
_vg = ob_clothes.vertex_groups.new(name='DEF-forearm.R')
_vg = ob_clothes.vertex_groups.new(name='DEF-forearm.R.001')
_vg = ob_clothes.vertex_groups.new(name='DEF-hand.R')
_vg = ob_clothes.vertex_groups.new(name='DEF-breast.L')
_vg = ob_clothes.vertex_groups.new(name='DEF-breast.R')
ob_armature.location = (0.0, 0.0, 1.101)
ob_armature.show_in_front = True

# ---- collection membership
col_collection.objects.link(ob_humanoid)
col_collection.objects.link(ob_shoe_l)
col_collection.objects.link(ob_shoe_r)
col_collection.objects.link(ob_eyes)
col_collection.objects.link(ob_eyebrows)
col_collection.objects.link(ob_mouth)
col_collection.objects.link(ob_clothes)
col_collection.objects.link(ob_armature)

# ---- scene / render settings (as saved in the file)
scene.frame_start = 1; scene.frame_end = 250; scene.frame_set(3)
scene.render.engine = 'BLENDER_EEVEE_NEXT'
scene.cycles.use_denoising = False
scene.cycles.samples = 128
scene.cycles.sampling_pattern = 'TABULATED_SOBOL'
scene.cycles.use_adaptive_sampling = False
scene.cycles.use_light_tree = False
scene.view_settings.view_transform = 'Filmic'
bpy.context.view_layer.update()

# ---- added for rendering (the .blend has no active camera and no usable light): camera, sun
cam_auto = bpy.data.cameras.new('AutoCamera')
cam_auto.lens = 50.0
cam_auto.sensor_width = 36.0
cam_auto.clip_end = 1000.0
ob_auto_camera = bpy.data.objects.new('AutoCamera', cam_auto)
scene.collection.objects.link(ob_auto_camera)
ob_auto_camera.location = (5.52651, -6.64298, 6.47181)
ob_auto_camera.rotation_euler = (1.09748, -7.21219e-08, 0.694738)
scene.camera = ob_auto_camera
light_auto_sun = bpy.data.lights.new('AutoSun', 'SUN')
light_auto_sun.energy = 3.0
light_auto_sun.angle = 0.0523599
ob_auto_sun = bpy.data.objects.new('AutoSun', light_auto_sun)
scene.collection.objects.link(ob_auto_sun)
ob_auto_sun.rotation_euler = (0.872665, 0.174533, 0.523599)
bpy.context.view_layer.update()
